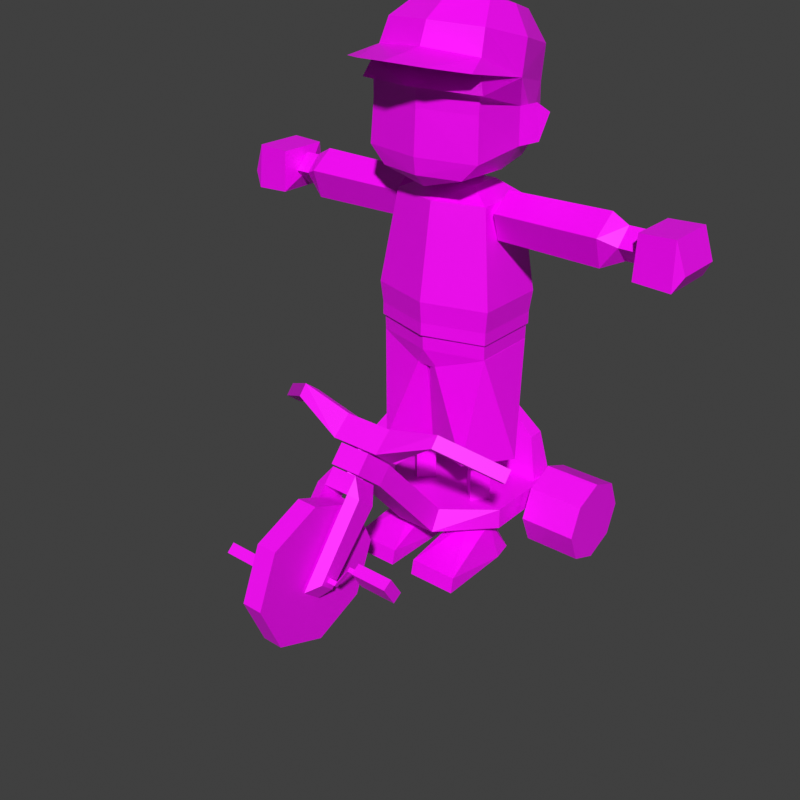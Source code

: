 # Source: kid.blend  (saved by Blender 3.0.42; exported with 4.5.12 LTS)
import bpy
from mathutils import Matrix  # noqa: F401  (used for matrix-valued properties, if any)

bpy.ops.wm.read_factory_settings(use_empty=True)
scene = bpy.context.scene
scene.name = 'Scene'

# ---- collections
col_collection = bpy.data.collections.new('Collection'); scene.collection.children.link(col_collection)
col_tricycle = bpy.data.collections.new('Tricycle'); scene.collection.children.link(col_tricycle)

# ---- images (referenced by path relative to the original .blend; pixels are not part of the script)
import os
ASSET_DIR = os.environ.get("B2B_ASSET_DIR", "")  # directory of the original .blend (textures are referenced by path, not embedded)
HERE = os.path.dirname(os.path.abspath(__file__))  # packed textures are extracted next to this script under _unpacked/

def load_image(name, relpath, width, height, colorspace="sRGB"):
    """Load a texture the original file referenced (path relative to the .blend, or extracted next to this script)."""
    p = next((c for c in (os.path.join(HERE, relpath), os.path.join(ASSET_DIR, relpath)) if relpath and os.path.exists(c)), "")
    if p:
        img = bpy.data.images.load(p, check_existing=True)
        img.name = name
    else:  # same state as the original file: an image datablock whose file is absent (Cycles renders it pink)
        img = bpy.data.images.new(name, width, height)
        img.source = "FILE"
        img.filepath = "//" + (relpath or name)
    img.colorspace_settings.name = colorspace
    return img
img_kid_png = load_image('kid.png', 'kid.png', 1024, 1024, 'sRGB')
img_bigwheel_png = load_image('bigwheel.png', 'bigwheel.png', 1024, 1024, 'sRGB')
img_bigwheel_png_001 = load_image('bigwheel.png.001', 'bigwheel.png', 1024, 1024, 'Non-Color')

# ---- materials (node trees are filled in below, after node groups)
mat_kid = bpy.data.materials.new('kid')
mat_kid.alpha_threshold = 0.0
mat_kid.line_color = (0.0, 0.0, 0.0, 1.0)
mat_bigwheel = bpy.data.materials.new('bigwheel')
mat_bigwheel.surface_render_method = 'BLENDED'
mat_bigwheel.blend_method = 'BLEND'
mat_bigwheel.roughness = 0.5

# ---- material node trees
mat_kid.use_nodes = True; mat_kid.node_tree.nodes.clear()
_N = mat_kid.node_tree.nodes; _L = mat_kid.node_tree.links
n0 = _N.new('ShaderNodeOutputMaterial'); n0.name = 'Material Output'; n0.location = (300, 300)
n1 = _N.new('ShaderNodeBsdfPrincipled'); n1.name = 'Principled BSDF'; n1.location = (10, 300)
n1.distribution = 'GGX'
n1.subsurface_method = 'RANDOM_WALK_SKIN'
n1.inputs[2].default_value = 0.4
n1.inputs[3].default_value = 1.45
n1.inputs[27].default_value = (0.0, 0.0, 0.0, 1.0)
n1.inputs[28].default_value = 1.0
n2 = _N.new('ShaderNodeTexImage'); n2.name = 'Image Texture'; n2.location = (-280, 280)
n2.image = img_kid_png
n2.interpolation = 'Closest'
_L.new(n1.outputs[0], n0.inputs[0])
_L.new(n2.outputs[0], n1.inputs[0])
n0.is_active_output = True
mat_bigwheel.use_nodes = True; mat_bigwheel.node_tree.nodes.clear()
_N = mat_bigwheel.node_tree.nodes; _L = mat_bigwheel.node_tree.links
n0 = _N.new('ShaderNodeBsdfPrincipled'); n0.name = 'Principled BSDF'; n0.location = (10, 300)
n0.distribution = 'GGX'
n0.subsurface_method = 'RANDOM_WALK_SKIN'
n0.inputs[3].default_value = 1.45
n0.inputs[27].default_value = (0.0, 0.0, 0.0, 1.0)
n0.inputs[28].default_value = 1.0
n1 = _N.new('ShaderNodeOutputMaterial'); n1.name = 'Material Output'; n1.location = (300, 300)
n2 = _N.new('ShaderNodeNormalMap'); n2.name = 'Normal Map'; n2.location = (-300, -300)
n2.label = 'Normal/Map'
n2.inputs[0].default_value = 0.0
n3 = _N.new('ShaderNodeTexImage'); n3.name = 'Image Texture'; n3.location = (-300, 600)
n3.image = img_bigwheel_png
n4 = _N.new('ShaderNodeTexImage'); n4.name = 'Image Texture.001'; n4.location = (-300, 0)
n4.image = img_bigwheel_png_001
_L.new(n0.outputs[0], n1.inputs[0])
_L.new(n2.outputs[0], n0.inputs[5])
_L.new(n3.outputs[0], n0.inputs[0])
_L.new(n4.outputs[1], n0.inputs[4])
n1.is_active_output = True

# ---- world
world_world = bpy.data.worlds.new('World'); scene.world = world_world
world_world.use_nodes = True; world_world.node_tree.nodes.clear()
_N = world_world.node_tree.nodes; _L = world_world.node_tree.links
n0 = _N.new('ShaderNodeOutputWorld'); n0.name = 'World Output'; n0.location = (300, 300)
n1 = _N.new('ShaderNodeBackground'); n1.name = 'Background'; n1.location = (10, 300)
n1.inputs[0].default_value = (0.05088, 0.05088, 0.05088, 1.0)
_L.new(n1.outputs[0], n0.inputs[0])
n0.is_active_output = True
world_world.color = (0.05088, 0.05088, 0.05088)
world_world.use_sun_shadow = False
world_world.sun_shadow_jitter_overblur = 0.0

# ---- meshes
me_cube_001 = bpy.data.meshes.new('Cube.001')
me_cube_001.from_pydata([(0.0, -0.1235, -0.1446), (0.0, 0.002161, -0.1446), (0.1384, -0.1235, 0.1092), (0.1191, 0.1249, 0.05105), (0.0, 0.1571, 0.04375), (0.1231, -0.0906, 0.1873), (0.1524, 0.001972, 0.08089), (0.1384, -0.1235, 0.02409), (0.0, -0.1528, 0.02409), (0.1185, 0.1372, 0.1277), (0.09661, 0.09916, -0.1057), (0.1433, -0.129, -0.07521), (0.0, -0.1583, -0.07521), (0.07155, 0.1626, -0.06779), (0.0, 0.1088, -0.1148), (0.1108, 0.002045, -0.1148), (0.0, -0.1526, -0.1148), (0.1041, -0.1297, -0.1148), (0.0, 0.1711, 0.1207), (0.1461, 0.02545, 0.1563), (0.0, -0.121, 0.194), (0.08666, -0.0245, 0.2338), (0.08576, 0.1134, 0.197), (0.0, 0.1406, 0.1905), (0.1001, 0.04486, 0.2156), (0.0, -0.04895, 0.2388), (0.0, 0.05251, 0.2363), (0.1314, -0.1117, 0.1332), (0.0, -0.1407, 0.145), (0.1598, -0.1805, 0.115), (0.1561, -0.1376, 0.0663), (0.1515, 0.002161, 0.02409), (0.0, -0.1829, 0.07348), (0.08709, -0.2322, 0.1254), (0.0, -0.1528, 0.1154), (0.0, -0.2558, 0.1312), (0.1734, 0.04515, -0.05472), (0.1689, 0.0375, 0.02809), (0.1841, 0.06526, 0.005727), (0.1523, 0.002161, -0.05958), (0.1466, 0.05588, -0.01209), (0.1243, 0.1204, -0.04832), (0.0, 0.1571, 0.04375), (0.0, 0.1797, -0.06779), (0.0, 0.1088, -0.1148), (0.1384, -0.1235, 0.1092), (0.1524, 0.001972, 0.08089), (0.1561, -0.1376, 0.0663), (0.1515, 0.002161, 0.02409), (0.0, -0.1829, 0.07348), (0.0, -0.1528, 0.1154)], [], [(28, 27, 5, 20), (31, 6, 7), (12, 11, 8), (7, 2, 34, 8), (39, 31, 7), (31, 40, 6), (13, 4, 3), (1, 14, 10), (1, 10, 15), (1, 15, 0), (0, 17, 16), (15, 10, 39), (17, 15, 11), (16, 17, 11), (6, 3, 9, 19), (6, 19, 5, 27), (3, 4, 18, 9), (19, 9, 22, 24), (5, 19, 24, 21), (9, 18, 23, 22), (20, 5, 21, 25), (21, 24, 26), (25, 21, 26), (22, 23, 26), (24, 22, 26), (34, 2, 29), (29, 27, 33), (6, 27, 29), (2, 6, 29), (30, 2, 32), (31, 6, 30), (34, 33, 35), (33, 28, 35), (14, 13, 10), (6, 2, 30), (31, 37, 40), (36, 40, 38), (36, 39, 40), (37, 38, 40), (10, 41, 40), (39, 36, 37, 31), (39, 10, 40), (36, 38, 37), (40, 41, 3), (41, 10, 13), (41, 13, 3), (2, 34, 32), (15, 17, 0), (11, 39, 7), (6, 2, 7), (4, 13, 43, 42), (13, 14, 44, 43), (40, 3, 6), (33, 34, 29), (27, 28, 33), (11, 7, 8), (12, 16, 11), (15, 39, 11), (47, 49, 45), (48, 47, 46), (46, 47, 45), (45, 49, 50)])
_uv = me_cube_001.uv_layers.new(name='UVMap')
_uv.uv.foreach_set('vector', [0.007812, 0.9141, 0.007812, 0.9141, 0.007812, 0.9141, 0.007812, 0.9141, 0.6121, 0.7976, 0.612, 0.8455, 0.506, 0.7976, 0.8136, 0.7288, 0.9949, 0.7288, 0.8136, 0.8544, 0.9887, 0.8544, 0.9887, 0.9621, 0.8136, 0.97, 0.8136, 0.8544, 0.6121, 0.7269, 0.6121, 0.7976, 0.506, 0.7976, 0.007812, 0.9609, 0.007812, 0.9609, 0.007812, 0.9609, 0.007812, 0.9609, 0.007812, 0.9609, 0.007812, 0.9609, 0.02344, 0.9922, 0.02344, 0.9922, 0.02344, 0.9922, 0.02344, 0.9922, 0.02344, 0.9922, 0.02344, 0.9922, 0.02344, 0.9922, 0.02344, 0.9922, 0.02344, 0.9922, 0.8136, 0.641, 0.9453, 0.6787, 0.8136, 0.6787, 0.007812, 0.9922, 0.007812, 0.9922, 0.007812, 0.9922, 0.007812, 0.9922, 0.007812, 0.9922, 0.007812, 0.9922, 0.8136, 0.6787, 0.9453, 0.6787, 0.9949, 0.7288, 0.007812, 0.9141, 0.007812, 0.9141, 0.007812, 0.9141, 0.007812, 0.9141, 0.007812, 0.9141, 0.007812, 0.9141, 0.007812, 0.9141, 0.007812, 0.9141, 0.007812, 0.9141, 0.007812, 0.9141, 0.007812, 0.9141, 0.007812, 0.9141, 0.007812, 0.9141, 0.007812, 0.9141, 0.007812, 0.9141, 0.007812, 0.9141, 0.007812, 0.9141, 0.007812, 0.9141, 0.007812, 0.9141, 0.007812, 0.9141, 0.007812, 0.9141, 0.007812, 0.9141, 0.007812, 0.9141, 0.007812, 0.9141, 0.007812, 0.9141, 0.007812, 0.9141, 0.007812, 0.9141, 0.007812, 0.9141, 0.003168, 0.9181, 0.003168, 0.9102, 0.0188, 0.9147, 0.003168, 0.9181, 0.003168, 0.9102, 0.0188, 0.9147, 0.003168, 0.9181, 0.003168, 0.9102, 0.0188, 0.9147, 0.003168, 0.9181, 0.003168, 0.9102, 0.0188, 0.9147, 0.02344, 0.9766, 0.02344, 0.9766, 0.02344, 0.9766, 0.007812, 0.9766, 0.007812, 0.9766, 0.007812, 0.9766, 0.007812, 0.9766, 0.007812, 0.9766, 0.007812, 0.9766, 0.02344, 0.9766, 0.02344, 0.9766, 0.02344, 0.9766, 0.007812, 0.9609, 0.007812, 0.9609, 0.007812, 0.9609, 0.007812, 0.9609, 0.007812, 0.9609, 0.007812, 0.9609, 0.02344, 0.9766, 0.02344, 0.9766, 0.02344, 0.9766, 0.007812, 0.9766, 0.007812, 0.9766, 0.007812, 0.9766, 0.007812, 0.9609, 0.007812, 0.9609, 0.007812, 0.9609, 0.007812, 0.9609, 0.007812, 0.9609, 0.007812, 0.9609, 0.007812, 0.9922, 0.007812, 0.9922, 0.007812, 0.9922, 0.02344, 0.9922, 0.02344, 0.9922, 0.02344, 0.9922, 0.02344, 0.9922, 0.02344, 0.9922, 0.02344, 0.9922, 0.007812, 0.9922, 0.007812, 0.9922, 0.007812, 0.9922, 0.007812, 0.9609, 0.007812, 0.9609, 0.007812, 0.9609, 0.5116, 0.8789, 0.5764, 0.8852, 0.5649, 0.9973, 0.5116, 0.9921, 0.007812, 0.9922, 0.007812, 0.9922, 0.007812, 0.9922, 0.5764, 0.8852, 0.6076, 0.9669, 0.5649, 0.9973, 0.007812, 0.9609, 0.007812, 0.9609, 0.007812, 0.9609, 0.007812, 0.9609, 0.007812, 0.9609, 0.007812, 0.9609, 0.007812, 0.9609, 0.007812, 0.9609, 0.007812, 0.9609, 0.007812, 0.9609, 0.007812, 0.9609, 0.007812, 0.9609, 0.007812, 0.9922, 0.007812, 0.9922, 0.007812, 0.9922, 0.007812, 0.9922, 0.007812, 0.9922, 0.007812, 0.9922, 0.612, 0.8455, 0.506, 0.8694, 0.506, 0.7976, 0.007812, 0.9609, 0.007812, 0.9609, 0.007812, 0.9609, 0.007812, 0.9609, 0.007812, 0.9609, 0.007812, 0.9609, 0.007812, 0.9609, 0.007812, 0.9609, 0.007812, 0.9609, 0.007812, 0.9609, 0.007812, 0.9609, 0.02344, 0.9766, 0.02344, 0.9766, 0.02344, 0.9766, 0.007812, 0.9766, 0.007812, 0.9766, 0.007812, 0.9766, 0.9949, 0.7288, 0.9887, 0.8544, 0.8136, 0.8544, 0.8136, 0.7288, 0.8136, 0.6787, 0.9949, 0.7288, 0.007812, 0.9922, 0.007812, 0.9922, 0.007812, 0.9922, 0.007812, 0.9609, 0.007812, 0.9609, 0.007812, 0.9609, 0.007812, 0.9609, 0.007812, 0.9609, 0.007812, 0.9609, 0.007812, 0.9609, 0.007812, 0.9609, 0.007812, 0.9609, 0.007812, 0.9609, 0.007812, 0.9609, 0.007812, 0.9609])
me_cube_001.materials.append(mat_kid)
me_cube_001.use_remesh_fix_poles = True
me_cube_001.use_remesh_preserve_attributes = False
me_cube_001.update()
me_cylinder = bpy.data.meshes.new('Cylinder')
me_cylinder.from_pydata([(4.287e-10, 0.1272, -0.09254), (-1.97e-10, 0.11, 0.2136), (0.1475, 0.08412, -0.09254), (0.1204, 0.07485, 0.2136), (0.1475, -0.08618, -0.09254), (0.1204, -0.06412, 0.2136), (-1.446e-08, -0.1292, -0.09254), (-1.235e-08, -0.09926, 0.2136), (-0.1475, -0.08618, -0.09254), (-0.1204, -0.06412, 0.2136), (-0.1475, 0.08412, -0.09254), (-0.1204, 0.07485, 0.2136), (3.918e-10, 0.1331, -0.01088), (0.1532, 0.08836, -0.01088), (0.1532, -0.08852, -0.01088), (-1.507e-08, -0.1332, -0.01088), (-0.1532, -0.08852, -0.01088), (-0.1532, 0.08836, -0.01088), (0.05717, 0.05944, 0.2404), (0.05717, -0.02192, 0.2404), (-0.05717, -0.02192, 0.2404), (-0.05717, 0.05944, 0.2404), (0.1474, 0.08443, -0.06224), (0.1474, -0.08577, -0.06224), (-1.447e-08, -0.1288, -0.06224), (-0.1474, -0.08577, -0.06224), (-0.1474, 0.08443, -0.06224), (4.093e-10, 0.1275, -0.06224)], [], [(12, 1, 3, 13), (13, 3, 5, 14), (14, 5, 7, 15), (15, 7, 9, 16), (25, 16, 17, 26), (16, 9, 11, 17), (17, 11, 1, 12), (26, 17, 12, 27), (24, 15, 16, 25), (23, 14, 15, 24), (22, 13, 14, 23), (27, 12, 13, 22), (5, 3, 18, 19), (11, 9, 20, 21), (7, 5, 19), (3, 1, 18), (20, 7, 19), (1, 11, 21), (9, 7, 20), (18, 1, 21), (19, 18, 21, 20), (0, 2, 4, 6), (10, 0, 6, 8), (0, 27, 22, 2), (2, 22, 23, 4), (4, 23, 24, 6), (6, 24, 25, 8), (10, 26, 27, 0), (8, 25, 26, 10)])
_uv = me_cylinder.uv_layers.new(name='UVMap')
_uv.uv.foreach_set('vector', [0.1358, 0.5108, 0.1358, 0.7617, 0.1358, 0.7617, 0.1358, 0.5108, 0.1358, 0.5105, 0.1358, 0.7636, 0.1358, 0.7636, 0.1358, 0.5105, 0.4898, 0.5021, 0.4527, 0.7559, 0.3166, 0.7559, 0.3166, 0.5021, 0.3166, 0.5021, 0.3166, 0.7559, 0.1806, 0.7559, 0.1435, 0.5021, 0.1358, 0.4526, 0.1358, 0.5105, 0.1358, 0.5105, 0.1358, 0.4526, 0.1358, 0.5105, 0.1358, 0.7636, 0.1358, 0.7636, 0.1358, 0.5105, 0.1358, 0.5108, 0.1358, 0.7617, 0.1358, 0.7617, 0.1358, 0.5108, 0.1358, 0.4533, 0.1358, 0.5108, 0.1358, 0.5108, 0.1358, 0.4533, 0.3168, 0.4441, 0.3166, 0.5021, 0.1435, 0.5021, 0.1502, 0.4441, 0.4834, 0.4441, 0.4898, 0.5021, 0.3166, 0.5021, 0.3168, 0.4441, 0.1358, 0.4526, 0.1358, 0.5105, 0.1358, 0.5105, 0.1358, 0.4526, 0.1358, 0.4533, 0.1358, 0.5108, 0.1358, 0.5108, 0.1358, 0.4533, 0.4525, 0.7953, 0.4525, 0.9523, 0.3811, 0.9349, 0.3811, 0.843, 0.1805, 0.9523, 0.1805, 0.7953, 0.2519, 0.843, 0.2519, 0.9349, 0.3165, 0.7556, 0.4525, 0.7953, 0.3811, 0.843, 0.4525, 0.9523, 0.3165, 0.992, 0.3811, 0.9349, 0.2519, 0.843, 0.3165, 0.7556, 0.3811, 0.843, 0.3165, 0.992, 0.1805, 0.9523, 0.2519, 0.9349, 0.1805, 0.7953, 0.3165, 0.7556, 0.2519, 0.843, 0.3811, 0.9349, 0.3165, 0.992, 0.2519, 0.9349, 0.3811, 0.843, 0.3811, 0.9349, 0.2519, 0.9349, 0.2519, 0.843, 0.02344, 0.8984, 0.02344, 0.8984, 0.02344, 0.8984, 0.02344, 0.8984, 0.02344, 0.8984, 0.02344, 0.8984, 0.02344, 0.8984, 0.02344, 0.8984, 0.305, 0.4099, 0.305, 0.4441, 0.1382, 0.4441, 0.1383, 0.4099, 0.305, 0.4099, 0.305, 0.4441, 0.1384, 0.4441, 0.1383, 0.4099, 0.4837, 0.4099, 0.4834, 0.4441, 0.3168, 0.4441, 0.317, 0.4099, 0.317, 0.4099, 0.3168, 0.4441, 0.1502, 0.4441, 0.1503, 0.4099, 0.138, 0.4099, 0.1383, 0.4441, 0.305, 0.4441, 0.3049, 0.4099, 0.305, 0.4099, 0.3046, 0.4441, 0.138, 0.4441, 0.1383, 0.4099])
me_cylinder.materials.append(mat_kid)
me_cylinder.use_remesh_fix_poles = True
me_cylinder.use_remesh_preserve_attributes = False
me_cylinder.update()
me_cylinder_001 = bpy.data.meshes.new('Cylinder.001')
me_cylinder_001.from_pydata([(-9.828e-10, 0.1213, -0.2784), (0.1435, 0.08158, -0.2784), (0.1435, -0.08257, -0.2784), (-1.547e-08, -0.1223, -0.2784), (-0.1435, -0.08257, -0.2784), (-0.1435, 0.08158, -0.2784), (-9.828e-10, 0.1194, -0.3147), (0.1435, 0.0803, -0.3147), (0.1435, -0.0813, -0.3147), (-1.547e-08, -0.1204, -0.3147), (-0.1435, -0.0813, -0.3147), (-0.1435, 0.0803, -0.3147), (0.02996, 0.1005, -0.3607), (0.02996, -0.1041, -0.3607), (-0.02996, -0.1041, -0.3607), (-0.02996, 0.1005, -0.3607)], [], [(0, 6, 11, 5), (4, 10, 9, 3), (2, 8, 7, 1), (5, 11, 10, 4), (3, 9, 8, 2), (1, 7, 6, 0), (6, 15, 11), (7, 12, 6), (8, 13, 12, 7), (11, 15, 14, 10), (9, 13, 8), (12, 15, 6), (10, 14, 9), (14, 13, 9), (12, 13, 14, 15)])
_uv = me_cylinder_001.uv_layers.new(name='UVMap')
_uv.uv.foreach_set('vector', [0.007812, 0.9453, 0.007812, 0.9453, 0.007812, 0.9453, 0.007812, 0.9453, 0.1529, 0.3912, 0.1529, 0.3501, 0.3151, 0.3501, 0.3151, 0.3912, 0.2216, 0.2979, 0.223, 0.2919, 0.3998, 0.2919, 0.4012, 0.2979, 0.4012, 0.2979, 0.3998, 0.2919, 0.223, 0.2919, 0.2216, 0.2979, 0.3151, 0.3912, 0.3151, 0.3501, 0.4773, 0.3501, 0.4773, 0.3912, 0.007812, 0.9453, 0.007812, 0.9453, 0.007812, 0.9453, 0.007812, 0.9453, 0.007812, 0.9453, 0.007812, 0.9453, 0.007812, 0.9453, 0.007812, 0.9453, 0.007812, 0.9453, 0.007812, 0.9453, 0.007812, 0.9453, 0.007812, 0.9453, 0.007812, 0.9453, 0.007812, 0.9453, 0.007812, 0.9453, 0.007812, 0.9453, 0.007812, 0.9453, 0.007812, 0.9453, 0.3151, 0.3501, 0.349, 0.2981, 0.4773, 0.3501, 0.007812, 0.9453, 0.007812, 0.9453, 0.007812, 0.9453, 0.1529, 0.3501, 0.2812, 0.2981, 0.3151, 0.3501, 0.2812, 0.2981, 0.349, 0.2981, 0.3151, 0.3501, 0.02344, 0.9453, 0.02344, 0.9453, 0.02344, 0.9453, 0.02344, 0.9453])
me_cylinder_001.materials.append(mat_kid)
me_cylinder_001.use_remesh_fix_poles = True
me_cylinder_001.use_remesh_preserve_attributes = False
me_cylinder_001.update()
me_cylinder_002 = bpy.data.meshes.new('Cylinder.002')
me_cylinder_002.from_pydata([(0.1138, 0.112, -0.2176), (0.144, 0.08782, 0.05137), (0.1894, 0.002344, -0.2176), (0.1138, -0.1073, -0.2176), (0.144, -0.07257, 0.05137), (-0.00839, -0.06542, -0.2176), (0.007403, -0.09632, 0.05137), (-0.00839, 0.07011, -0.2176), (0.007403, 0.09632, 0.05137), (0.08005, 0.002344, -0.1908), (0.0757, 0.003812, 0.08535)], [], [(2, 4, 3), (0, 1, 2), (5, 3, 6), (2, 1, 4), (5, 6, 8, 7), (8, 1, 0), (5, 7, 9), (8, 6, 10), (3, 4, 6), (7, 8, 0), (2, 3, 9), (7, 0, 9), (0, 2, 9), (3, 5, 9), (1, 8, 10), (4, 1, 10), (6, 4, 10)])
_uv = me_cylinder_002.uv_layers.new(name='UVMap')
_uv.uv.foreach_set('vector', [0.3055, 0.2612, 0.2236, 0.2919, 0.1856, 0.2612, 0.4255, 0.2612, 0.399, 0.2919, 0.3055, 0.2612, 0.007812, 0.9453, 0.007812, 0.9453, 0.007812, 0.9453, 0.3055, 0.2612, 0.399, 0.2919, 0.2236, 0.2919, 0.02344, 0.9453, 0.02344, 0.9453, 0.02344, 0.9453, 0.02344, 0.9453, 0.007812, 0.9453, 0.007812, 0.9453, 0.007812, 0.9453, 0.03906, 0.9453, 0.03906, 0.9453, 0.03906, 0.9453, 0.02344, 0.9453, 0.02344, 0.9453, 0.02344, 0.9453, 0.007812, 0.9453, 0.007812, 0.9453, 0.007812, 0.9453, 0.02344, 0.9453, 0.02344, 0.9453, 0.02344, 0.9453, 0.03906, 0.9453, 0.03906, 0.9453, 0.03906, 0.9453, 0.03906, 0.9453, 0.03906, 0.9453, 0.03906, 0.9453, 0.03906, 0.9453, 0.03906, 0.9453, 0.03906, 0.9453, 0.03906, 0.9453, 0.03906, 0.9453, 0.03906, 0.9453, 0.007812, 0.9453, 0.007812, 0.9453, 0.007812, 0.9453, 0.007812, 0.9453, 0.007812, 0.9453, 0.007812, 0.9453, 0.007812, 0.9453, 0.007812, 0.9453, 0.007812, 0.9453])
me_cylinder_002.materials.append(mat_kid)
me_cylinder_002.use_remesh_fix_poles = True
me_cylinder_002.use_remesh_preserve_attributes = False
me_cylinder_002.update()
me_cube_002 = bpy.data.meshes.new('Cube.002')
me_cube_002.from_pydata([(0.08368, -0.03445, -0.184), (0.08368, -0.03445, 0.06516), (0.04924, 0.0, -0.184), (0.04924, 0.0, 0.06516), (0.1181, 0.0, -0.184), (0.1181, 0.0, 0.06516), (0.08368, 0.03445, -0.184), (0.08368, 0.03445, 0.06516), (0.08368, -0.03445, -0.02844), (0.04924, 0.0, -0.01548), (0.08368, 0.03445, -0.02844), (0.1181, 0.0, -0.01548), (0.08368, -0.03445, -0.002518), (0.08368, 0.03445, -0.002518)], [], [(12, 1, 3, 9), (9, 3, 7, 13), (13, 7, 5, 11), (11, 5, 1, 12), (4, 11, 8, 0), (6, 10, 11, 4), (2, 9, 10, 6), (0, 8, 9, 2), (11, 12, 8), (10, 13, 11), (9, 13, 10), (8, 12, 9)])
_uv = me_cube_002.uv_layers.new(name='UVMap')
_uv.uv.foreach_set('vector', [0.003534, 0.8295, 0.003534, 0.8569, 0.05849, 0.8569, 0.05849, 0.8157, 0.1214, 0.8157, 0.1214, 0.8569, 0.06642, 0.8569, 0.06642, 0.8295, 0.003556, 0.8295, 0.003556, 0.8569, 0.05851, 0.8569, 0.05851, 0.8157, 0.05868, 0.8157, 0.05868, 0.8569, 0.003723, 0.8569, 0.003723, 0.8295, 0.05868, 0.6375, 0.05868, 0.8157, 0.003723, 0.802, 0.003723, 0.6375, 0.003556, 0.6375, 0.003556, 0.802, 0.05851, 0.8157, 0.05851, 0.6375, 0.1214, 0.6375, 0.1214, 0.8157, 0.06642, 0.802, 0.06642, 0.6375, 0.003534, 0.6375, 0.003534, 0.802, 0.05849, 0.8157, 0.05849, 0.6375, 0.05868, 0.8157, 0.003723, 0.8295, 0.003723, 0.802, 0.003556, 0.802, 0.003556, 0.8295, 0.05851, 0.8157, 0.1214, 0.8157, 0.06642, 0.8295, 0.06642, 0.802, 0.003534, 0.802, 0.003534, 0.8295, 0.05849, 0.8157])
me_cube_002.materials.append(mat_kid)
me_cube_002.use_remesh_fix_poles = True
me_cube_002.use_remesh_preserve_attributes = False
me_cube_002.update()
me_cylinder_003 = bpy.data.meshes.new('Cylinder.003')
me_cylinder_003.from_pydata([(2.276e-09, -0.04496, -0.03853), (2.276e-09, -0.04496, 0.03853), (-0.03337, 0.01927, -0.03853), (-0.03337, 0.01927, 0.03853), (0.03337, 0.01927, -0.03853), (0.03337, 0.01927, 0.03853)], [], [(0, 1, 3, 2), (2, 3, 5, 4), (4, 5, 1, 0)])
_uv = me_cylinder_003.uv_layers.new(name='UVMap')
_uv.uv.foreach_set('vector', [0.02344, 0.9922, 0.02344, 0.9922, 0.02344, 0.9922, 0.02344, 0.9922, 0.02344, 0.9922, 0.02344, 0.9922, 0.02344, 0.9922, 0.02344, 0.9922, 0.02344, 0.9922, 0.02344, 0.9922, 0.02344, 0.9922, 0.02344, 0.9922])
me_cylinder_003.materials.append(mat_kid)
me_cylinder_003.use_remesh_fix_poles = True
me_cylinder_003.use_remesh_preserve_attributes = False
me_cylinder_003.update()
me_cube_003 = bpy.data.meshes.new('Cube.003')
me_cube_003.from_pydata([(0.08404, -0.03871, -0.06974), (0.02724, 0.0, -0.1603), (0.04533, -1.374e-09, -0.06974), (0.1514, 0.0, -0.1603), (0.1227, -1.374e-09, -0.06974), (0.08404, 0.03871, -0.06974), (0.02995, -0.1952, -0.1603), (0.03591, 0.05364, -0.1603), (0.1406, 0.05364, -0.1603), (0.1525, -0.1952, -0.1603), (0.02995, -0.1867, -0.1228), (0.1512, -0.1867, -0.1228)], [], [(8, 3, 1, 7), (5, 2, 0, 4), (5, 8, 7), (10, 1, 6), (9, 3, 11), (4, 3, 8), (2, 5, 7), (9, 11, 10, 6), (5, 4, 8), (1, 2, 7), (11, 0, 10), (4, 0, 11), (2, 1, 10), (0, 2, 10), (3, 4, 11), (3, 9, 6, 1)])
_uv = me_cube_003.uv_layers.new(name='UVMap')
_uv.uv.foreach_set('vector', [0.08018, 0.004479, 0.08712, 0.0432, 0.00691, 0.0432, 0.01251, 0.004479, 0.02344, 0.9297, 0.02344, 0.9297, 0.02344, 0.9297, 0.02344, 0.9297, 0.1561, 0.1505, 0.1708, 0.07554, 0.1436, 0.07554, 0.1362, 0.107, 0.2937, 0.07535, 0.1291, 0.07535, 0.1287, 0.1689, 0.2937, 0.1689, 0.1359, 0.2006, 0.2937, 0.2455, 0.2937, 0.1689, 0.3481, 0.1689, 0.2937, 0.1518, 0.3363, 0.1518, 0.348, 0.07535, 0.162, 0.169, 0.1608, 0.2003, 0.1338, 0.2003, 0.1338, 0.169, 0.3364, 0.2455, 0.2937, 0.2455, 0.3481, 0.1689, 0.2937, 0.07535, 0.2937, 0.1518, 0.348, 0.07535, 0.1167, 0.175, 0.05658, 0.2929, 0.008182, 0.175, 0.0897, 0.326, 0.05658, 0.2929, 0.1167, 0.175, 0.2937, 0.1518, 0.2937, 0.07535, 0.1362, 0.107, 0.05658, 0.2929, 0.02346, 0.326, 0.008182, 0.175, 0.2937, 0.1689, 0.2937, 0.2455, 0.1359, 0.2006, 0.08712, 0.0432, 0.08785, 0.1606, 0.008658, 0.1606, 0.00691, 0.0432])
me_cube_003.materials.append(mat_kid)
me_cube_003.use_remesh_fix_poles = True
me_cube_003.use_remesh_preserve_attributes = False
me_cube_003.update()
me_cylinder_004 = bpy.data.meshes.new('Cylinder.004')
me_cylinder_004.from_pydata([(0.1344, -9.867e-09, 0.05745), (0.3871, -4.598e-09, 0.06182), (0.1344, -0.05464, 0.01775), (0.3871, -0.05879, 0.0191), (0.1344, -0.03377, -0.04648), (0.3871, -0.03634, -0.05001), (0.1344, 0.03377, -0.04648), (0.3871, 0.03634, -0.05001), (0.1344, 0.05464, 0.01775), (0.3871, 0.05879, 0.0191), (0.4624, 8.791e-05, 0.04044), (0.4257, 8.791e-05, 0.04044), (0.4257, -0.03796, 0.002386), (0.4257, -8.784e-05, -0.03549), (0.4257, 0.03796, 0.002561), (0.4624, -0.03796, 0.002386), (0.4624, -8.784e-05, -0.03549), (0.4624, 0.03796, 0.002561), (0.1048, -1.2e-08, 0.01165), (0.2777, -6.879e-09, 0.05993), (0.2568, -0.05665, 0.01841), (0.2777, -0.03522, -0.04848), (0.2568, 0.03501, -0.04819), (0.2568, 0.05665, 0.01841), (0.2985, -0.05734, 0.01863), (0.2985, 0.03544, -0.04877), (0.2985, 0.05734, 0.01863)], [], [(19, 24, 3, 1), (24, 21, 5, 3), (21, 25, 7, 5), (1, 11, 9), (25, 26, 9, 7), (26, 19, 1, 9), (4, 2, 18), (13, 14, 17, 16), (13, 7, 14), (5, 7, 13), (1, 3, 11), (3, 5, 12), (3, 12, 11), (5, 13, 12), (7, 9, 14), (11, 14, 9), (10, 15, 16, 17), (11, 12, 15, 10), (14, 11, 10, 17), (12, 13, 16, 15), (0, 8, 18), (2, 0, 18), (6, 4, 18), (8, 6, 18), (8, 0, 19, 23), (6, 8, 23, 22), (4, 6, 22, 21), (2, 4, 21, 20), (0, 2, 20, 19), (23, 19, 26), (22, 23, 26, 25), (21, 22, 25), (20, 21, 24), (19, 20, 24)])
_uv = me_cylinder_004.uv_layers.new(name='UVMap')
_uv.uv.foreach_set('vector', [0.04464, 0.4904, 0.03414, 0.4757, 0.03426, 0.4131, 0.04512, 0.4131, 0.03414, 0.4757, 0.01708, 0.4904, 0.01669, 0.4131, 0.03426, 0.4131, 0.01708, 0.4904, 0.01701, 0.4757, 0.01669, 0.4131, 0.01669, 0.4131, 0.04512, 0.4131, 0.03968, 0.3858, 0.03426, 0.4131, 0.08714, 0.4757, 0.1043, 0.4757, 0.1044, 0.4131, 0.08682, 0.4131, 0.03414, 0.4757, 0.04464, 0.4904, 0.04512, 0.4131, 0.03426, 0.4131, 0.01759, 0.5917, 0.03392, 0.5917, 0.03237, 0.6126, 0.1184, 0.3719, 0.06938, 0.3719, 0.06938, 0.3397, 0.1184, 0.3397, 0.09052, 0.3858, 0.08682, 0.4131, 0.1002, 0.3858, 0.01669, 0.4131, 0.01669, 0.4131, 0.02038, 0.3858, 0.04512, 0.4131, 0.03426, 0.4131, 0.03968, 0.3858, 0.03426, 0.4131, 0.01669, 0.4131, 0.03001, 0.3858, 0.03426, 0.4131, 0.03001, 0.3858, 0.03968, 0.3858, 0.01669, 0.4131, 0.02038, 0.3858, 0.03001, 0.3858, 0.08682, 0.4131, 0.1044, 0.4131, 0.1002, 0.3858, 0.1098, 0.3858, 0.1002, 0.3858, 0.1044, 0.4131, 0.03906, 0.8984, 0.03906, 0.8984, 0.03906, 0.8984, 0.03906, 0.8984, 0.05567, 0.3719, 0.006632, 0.3719, 0.006632, 0.3397, 0.05567, 0.3397, 0.06938, 0.3719, 0.1184, 0.3719, 0.1184, 0.3395, 0.06938, 0.3395, 0.05567, 0.3719, 0.006632, 0.3719, 0.006632, 0.3395, 0.05567, 0.3395, 0.04401, 0.5917, 0.03392, 0.5917, 0.03237, 0.6126, 0.03392, 0.5917, 0.04401, 0.5917, 0.03237, 0.6126, 0.01759, 0.5917, 0.01759, 0.5917, 0.03237, 0.6126, 0.03392, 0.5917, 0.01759, 0.5917, 0.03237, 0.6126, 0.03392, 0.5917, 0.04401, 0.5917, 0.04464, 0.4904, 0.03408, 0.5052, 0.08772, 0.5917, 0.104, 0.5917, 0.1042, 0.5052, 0.08729, 0.5052, 0.01759, 0.5917, 0.01759, 0.5917, 0.01715, 0.5052, 0.01708, 0.4904, 0.03392, 0.5917, 0.01759, 0.5917, 0.01708, 0.4904, 0.03408, 0.5052, 0.04401, 0.5917, 0.03392, 0.5917, 0.03408, 0.5052, 0.04464, 0.4904, 0.03408, 0.5052, 0.04464, 0.4904, 0.03414, 0.4757, 0.08729, 0.5052, 0.1042, 0.5052, 0.1043, 0.4757, 0.08714, 0.4757, 0.01708, 0.4904, 0.01715, 0.5052, 0.01701, 0.4757, 0.03408, 0.5052, 0.01708, 0.4904, 0.03414, 0.4757, 0.04464, 0.4904, 0.03408, 0.5052, 0.03414, 0.4757])
me_cylinder_004.materials.append(mat_kid)
me_cylinder_004.use_remesh_fix_poles = True
me_cylinder_004.use_remesh_preserve_attributes = False
me_cylinder_004.update()
me_cube_004 = bpy.data.meshes.new('Cube.004')
me_cube_004.from_pydata([(0.4781, -0.06736, -0.05265), (0.4781, -0.06033, 0.04587), (0.4781, 0.06736, -0.05265), (0.4781, 0.06033, 0.04587), (0.5639, -0.06736, -0.0568), (0.5596, -0.06033, 0.04951), (0.5639, 0.06736, -0.0568), (0.5596, 0.06033, 0.04951), (0.5843, 0.05781, -0.02021), (0.4555, -8.204e-10, -0.002388), (0.5843, -0.05781, -0.02021)], [], [(1, 3, 9), (2, 3, 7, 6), (7, 5, 10, 8), (4, 5, 1, 0), (2, 6, 4, 0), (7, 3, 1, 5), (6, 7, 8), (5, 4, 10), (4, 6, 8, 10), (2, 0, 9), (3, 2, 9), (0, 1, 9)])
_uv = me_cube_004.uv_layers.new(name='UVMap')
_uv.uv.foreach_set('vector', [0.007812, 0.9922, 0.007812, 0.9922, 0.007812, 0.9922, 0.6653, 0.01233, 0.7847, 0.01233, 0.7891, 0.1111, 0.6603, 0.1162, 0.6516, 0.2451, 0.5054, 0.2451, 0.5084, 0.1607, 0.6485, 0.1607, 0.4962, 0.1162, 0.3674, 0.1111, 0.3718, 0.01233, 0.4911, 0.01233, 0.6597, 0.01233, 0.6597, 0.1162, 0.4964, 0.1162, 0.4964, 0.01233, 0.007812, 0.9922, 0.007812, 0.9922, 0.007812, 0.9922, 0.007812, 0.9922, 0.6601, 0.1163, 0.6516, 0.2451, 0.6485, 0.1607, 0.5054, 0.2451, 0.4968, 0.1163, 0.5084, 0.1607, 0.4968, 0.1163, 0.6601, 0.1163, 0.6485, 0.1607, 0.5084, 0.1607, 0.007812, 0.9922, 0.007812, 0.9922, 0.007812, 0.9922, 0.007812, 0.9922, 0.007812, 0.9922, 0.007812, 0.9922, 0.007812, 0.9922, 0.007812, 0.9922, 0.007812, 0.9922])
me_cube_004.materials.append(mat_kid)
me_cube_004.use_remesh_fix_poles = True
me_cube_004.use_remesh_preserve_attributes = False
me_cube_004.update()
me_cube_008 = bpy.data.meshes.new('Cube.008')
me_cube_008.from_pydata([(0.2034, -2.98e-08, 0.007601), (0.2034, 0.007601, 4.121e-08), (0.2034, -0.007601, 4.074e-08), (0.2034, -2.98e-08, -0.007601), (-0.2034, -2.98e-08, 0.007601), (-0.2034, 0.007601, 4.121e-08), (-0.2034, -0.007601, 4.074e-08), (-0.2034, -2.98e-08, -0.007601)], [], [(2, 6, 7, 3), (4, 0, 1, 5), (2, 0, 4, 6), (7, 5, 1, 3)])
me_cube_008.polygons.foreach_set('use_smooth', [True] * 4)
_k = set([(0, 4), (1, 5), (2, 6), (3, 7)])
me_cube_008.attributes.new('sharp_edge', 'BOOLEAN', 'EDGE').data.foreach_set('value', [ (min(e.vertices), max(e.vertices)) in _k for e in me_cube_008.edges])
_uv = me_cube_008.uv_layers.new(name='UVMap')
_uv.uv.foreach_set('vector', [0.007812, 0.9297, 0.007812, 0.9297, 0.007812, 0.9297, 0.007812, 0.9297, 0.02344, 0.9297, 0.02344, 0.9297, 0.02344, 0.9297, 0.02344, 0.9297, 0.007812, 0.9297, 0.007812, 0.9297, 0.007812, 0.9297, 0.007812, 0.9297, 0.02344, 0.9297, 0.02344, 0.9297, 0.02344, 0.9297, 0.02344, 0.9297])
me_cube_008.materials.append(mat_bigwheel)
me_cube_008.use_remesh_fix_poles = True
me_cube_008.use_remesh_preserve_attributes = False
me_cube_008.update()
me_cube_008.normals_split_custom_set([tuple(v) for v in zip(*[iter([0.0, -0.7071, -0.7071, 0.0, -0.7071, -0.7071, 0.0, -0.7071, -0.7071, 0.0, -0.7071, -0.7071, 0.0, 0.7071, 0.7071, 0.0, 0.7071, 0.7071, 0.0, 0.7071, 0.7071, 0.0, 0.7071, 0.7071, 0.0, -0.7071, 0.7071, 0.0, -0.7071, 0.7071, 0.0, -0.7071, 0.7071, 0.0, -0.7071, 0.7071, 0.0, 0.7071, -0.7071, 0.0, 0.7071, -0.7071, 0.0, 0.7071, -0.7071, 0.0, 0.7071, -0.7071])] * 3)])
me_cube_009 = bpy.data.meshes.new('Cube.009')
me_cube_009.from_pydata([(0.08078, -2.98e-08, 0.007601), (0.08078, 0.007601, 4.121e-08), (0.08078, -0.007601, 4.074e-08), (0.08078, -2.98e-08, -0.007601), (-0.08078, -2.98e-08, -0.007601), (0.1196, -0.05617, 0.007601), (0.1196, -0.04857, 3.367e-08), (0.1196, -0.06377, 3.32e-08), (0.1196, -0.05617, -0.007601), (0.1553, -0.05617, 0.007601), (0.1553, -0.04857, 3.367e-08), (0.1553, -0.06377, 3.32e-08), (0.1553, -0.05617, -0.007601), (-0.08078, -0.007601, -4.188e-08), (-0.08078, 0.007601, -4.008e-08), (-0.08078, 2.914e-08, 0.007601), (-0.1196, 0.05617, -0.007601), (-0.1196, 0.04857, -2.942e-08), (-0.1196, 0.06377, -2.762e-08), (-0.1196, 0.05617, 0.007601), (-0.1553, 0.05617, -0.007601), (-0.1553, 0.04857, -2.942e-08), (-0.1553, 0.06377, -2.762e-08), (-0.1553, 0.05617, 0.007601)], [], [(2, 13, 4, 3), (15, 0, 1, 14), (2, 0, 15, 13), (4, 14, 1, 3), (3, 1, 6, 8), (0, 2, 7, 5), (2, 3, 8, 7), (1, 0, 5, 6), (7, 8, 12, 11), (6, 5, 9, 10), (8, 6, 10, 12), (5, 7, 11, 9), (15, 19, 17, 13), (4, 16, 18, 14), (14, 18, 19, 15), (13, 17, 16, 4), (18, 22, 23, 19), (17, 21, 20, 16), (19, 23, 21, 17), (16, 20, 22, 18)])
me_cube_009.polygons.foreach_set('use_smooth', [True] * 20)
_k = set([(0, 1), (0, 2), (0, 5), (0, 15), (1, 3), (1, 6), (1, 14), (2, 3), (2, 7), (2, 13), (3, 4), (3, 8), (4, 13), (4, 14), (4, 16), (5, 6), (5, 7), (5, 9), (6, 8), (6, 10), (7, 8), (7, 11), (8, 12), (13, 15), (13, 17), (14, 15), (14, 18), (15, 19), (16, 17), (16, 18), (16, 20), (17, 19), (17, 21), (18, 19), (18, 22), (19, 23)])
me_cube_009.attributes.new('sharp_edge', 'BOOLEAN', 'EDGE').data.foreach_set('value', [ (min(e.vertices), max(e.vertices)) in _k for e in me_cube_009.edges])
_uv = me_cube_009.uv_layers.new(name='UVMap')
_uv.uv.foreach_set('vector', [0.007812, 0.9297, 0.007812, 0.9297, 0.007812, 0.9297, 0.007812, 0.9297, 0.007812, 0.9297, 0.007812, 0.9297, 0.007812, 0.9297, 0.007812, 0.9297, 0.007812, 0.9297, 0.007812, 0.9297, 0.007812, 0.9297, 0.007812, 0.9297, 0.007812, 0.9297, 0.007812, 0.9297, 0.007812, 0.9297, 0.007812, 0.9297, 0.007812, 0.9297, 0.007812, 0.9297, 0.007812, 0.9297, 0.007812, 0.9297, 0.007812, 0.9297, 0.007812, 0.9297, 0.007812, 0.9297, 0.007812, 0.9297, 0.007812, 0.9297, 0.007812, 0.9297, 0.007812, 0.9297, 0.007812, 0.9297, 0.007812, 0.9297, 0.007812, 0.9297, 0.007812, 0.9297, 0.007812, 0.9297, 0.007812, 0.9297, 0.007812, 0.9297, 0.007812, 0.9297, 0.007812, 0.9297, 0.007812, 0.9297, 0.007812, 0.9297, 0.007812, 0.9297, 0.007812, 0.9297, 0.007812, 0.9297, 0.007812, 0.9297, 0.007812, 0.9297, 0.007812, 0.9297, 0.007812, 0.9297, 0.007812, 0.9297, 0.007812, 0.9297, 0.007812, 0.9297, 0.007812, 0.9297, 0.007812, 0.9297, 0.007812, 0.9297, 0.007812, 0.9297, 0.007812, 0.9297, 0.007812, 0.9297, 0.007812, 0.9297, 0.007812, 0.9297, 0.007812, 0.9297, 0.007812, 0.9297, 0.007812, 0.9297, 0.007812, 0.9297, 0.007812, 0.9297, 0.007812, 0.9297, 0.007812, 0.9297, 0.007812, 0.9297, 0.007812, 0.9297, 0.007812, 0.9297, 0.007812, 0.9297, 0.007812, 0.9297, 0.007812, 0.9297, 0.007812, 0.9297, 0.007812, 0.9297, 0.007812, 0.9297, 0.007812, 0.9297, 0.007812, 0.9297, 0.007812, 0.9297, 0.007812, 0.9297, 0.007812, 0.9297, 0.007812, 0.9297, 0.007812, 0.9297, 0.007812, 0.9297])
me_cube_009.materials.append(mat_bigwheel)
me_cube_009.use_remesh_fix_poles = True
me_cube_009.use_remesh_preserve_attributes = False
me_cube_009.update()
me_cube_009.normals_split_custom_set([tuple(v) for v in zip(*[iter([5.028e-08, -0.7071, -0.7071, 5.028e-08, -0.7071, -0.7071, 5.028e-08, -0.7071, -0.7071, 5.028e-08, -0.7071, -0.7071, -1.152e-07, 0.7071, 0.7071, -1.152e-07, 0.7071, 0.7071, -1.152e-07, 0.7071, 0.7071, -1.152e-07, 0.7071, 0.7071, -6.347e-07, -0.7071, 0.7071, -6.347e-07, -0.7071, 0.7071, -6.347e-07, -0.7071, 0.7071, -6.347e-07, -0.7071, 0.7071, 3.09e-07, 0.7071, -0.7071, 3.09e-07, 0.7071, -0.7071, 3.09e-07, 0.7071, -0.7071, 3.09e-07, 0.7071, -0.7071, 0.7149, 0.4944, -0.4944, 0.7149, 0.4944, -0.4944, 0.7149, 0.4944, -0.4944, 0.7149, 0.4944, -0.4944, -0.7149, -0.4944, 0.4944, -0.7149, -0.4944, 0.4944, -0.7149, -0.4944, 0.4944, -0.7149, -0.4944, 0.4944, -0.7149, -0.4944, -0.4944, -0.7149, -0.4944, -0.4944, -0.7149, -0.4944, -0.4944, -0.7149, -0.4944, -0.4944, 0.7149, 0.4944, 0.4944, 0.7149, 0.4944, 0.4944, 0.7149, 0.4944, 0.4944, 0.7149, 0.4944, 0.4944, 0.0, -0.7071, -0.7071, 0.0, -0.7071, -0.7071, 0.0, -0.7071, -0.7071, 0.0, -0.7071, -0.7071, 0.0, 0.7071, 0.7071, 0.0, 0.7071, 0.7071, 0.0, 0.7071, 0.7071, 0.0, 0.7071, 0.7071, 0.0, 0.7071, -0.7071, 0.0, 0.7071, -0.7071, 0.0, 0.7071, -0.7071, 0.0, 0.7071, -0.7071, 0.0, -0.7071, 0.7071, 0.0, -0.7071, 0.7071, 0.0, -0.7071, 0.7071, 0.0, -0.7071, 0.7071, -0.7149, -0.4944, 0.4944, -0.7149, -0.4944, 0.4944, -0.7149, -0.4944, 0.4944, -0.7149, -0.4944, 0.4944, 0.7149, 0.4944, -0.4944, 0.7149, 0.4944, -0.4944, 0.7149, 0.4944, -0.4944, 0.7149, 0.4944, -0.4944, 0.7149, 0.4944, 0.4944, 0.7149, 0.4944, 0.4944, 0.7149, 0.4944, 0.4944, 0.7149, 0.4944, 0.4944, -0.7149, -0.4944, -0.4944, -0.7149, -0.4944, -0.4944, -0.7149, -0.4944, -0.4944, -0.7149, -0.4944, -0.4944, 0.0, 0.7071, 0.7071, 0.0, 0.7071, 0.7071, 0.0, 0.7071, 0.7071, 0.0, 0.7071, 0.7071, 0.0, -0.7071, -0.7071, 0.0, -0.7071, -0.7071, 0.0, -0.7071, -0.7071, 0.0, -0.7071, -0.7071, 0.0, -0.7071, 0.7071, 0.0, -0.7071, 0.7071, 0.0, -0.7071, 0.7071, 0.0, -0.7071, 0.7071, 0.0, 0.7071, -0.7071, 0.0, 0.7071, -0.7071, 0.0, 0.7071, -0.7071, 0.0, 0.7071, -0.7071])] * 3)])
me_cube = bpy.data.meshes.new('Cube')
me_cube.from_pydata([(-0.166, -0.4792, -0.05868), (-0.166, -0.7172, -0.05868), (-0.166, -0.4792, 0.1769), (-0.166, -0.7172, 0.1769), (0.166, -0.4792, -0.05868), (0.166, -0.7172, -0.05868), (0.166, -0.4792, 0.1769), (0.166, -0.7172, 0.1769), (-0.05106, -0.7172, -0.1511), (0.05106, -0.7172, -0.1511), (0.05106, -0.4792, -0.1766), (-0.05106, -0.4792, -0.1766), (-0.1565, -0.6726, 0.1058), (-0.1565, -0.6726, 0.1746), (0.1565, -0.6726, 0.1058), (0.1565, -0.6726, 0.1746), (-0.1214, -1.184, 0.1343), (-0.1214, -1.184, 0.1768), (0.1214, -1.184, 0.1768), (0.1214, -1.184, 0.1343), (-0.05177, -1.441, 0.1477), (-0.05177, -1.441, 0.1736), (0.05177, -1.441, 0.1736), (0.05177, -1.441, 0.1477), (-0.04868, -1.47, -0.3663), (-0.04868, -1.65, -0.332), (0.04868, -1.65, -0.332), (0.04868, -1.47, -0.3663), (-0.03921, -1.706, -0.4264), (-0.03921, -1.886, -0.3921), (0.03921, -1.886, -0.3921), (0.03921, -1.706, -0.4264), (0.166, -0.3699, 0.1514), (0.166, -0.4793, 0.173), (0.166, -0.3699, 0.09364), (0.166, -0.4793, 0.07209), (-0.166, -0.3699, 0.1514), (-0.166, -0.4793, 0.173), (-0.166, -0.3699, 0.09364), (-0.166, -0.4793, 0.07209)], [], [(0, 1, 3, 2), (2, 3, 7, 6), (6, 7, 5, 4), (5, 1, 8, 9), (2, 6, 4, 0), (7, 3, 1, 5), (5, 9, 10), (8, 1, 11), (0, 4, 10, 11), (11, 10, 27, 24), (1, 0, 11), (4, 5, 10), (15, 14, 12, 13), (16, 19, 23, 20), (12, 14, 19, 16), (15, 13, 17, 18), (14, 15, 18, 19), (13, 12, 16, 17), (22, 21, 20, 23), (18, 17, 21, 22), (19, 18, 22, 23), (17, 16, 20, 21), (26, 25, 29, 30), (8, 11, 24, 25), (9, 8, 25, 26), (10, 9, 26, 27), (31, 30, 29, 28), (27, 26, 30, 31), (24, 27, 31, 28), (25, 24, 28, 29), (32, 33, 35, 34), (34, 35, 39, 38), (38, 39, 37, 36), (36, 37, 33, 32), (39, 35, 33, 37), (34, 38, 36, 32)])
me_cube.polygons.foreach_set('use_smooth', [True] * 36)
_k = set([(0, 1), (0, 2), (0, 11), (1, 3), (1, 8), (1, 11), (2, 3), (2, 6), (3, 7), (4, 5), (4, 6), (4, 10), (5, 7), (5, 9), (5, 10), (6, 7), (8, 9), (8, 11), (8, 25), (9, 10), (9, 26), (10, 11), (10, 27), (11, 24), (12, 13), (12, 14), (12, 16), (13, 15), (13, 17), (14, 15), (14, 19), (15, 18), (16, 17), (16, 20), (17, 18), (17, 21), (18, 19), (18, 22), (19, 23), (20, 21), (20, 23), (21, 22), (22, 23), (24, 25), (24, 27), (24, 28), (25, 26), (25, 29), (26, 27), (26, 30), (27, 31), (28, 29), (28, 31), (29, 30), (30, 31), (32, 33), (32, 34), (32, 36), (33, 35), (33, 37), (34, 35), (34, 38), (35, 39), (36, 37), (36, 38), (37, 39), (38, 39)])
me_cube.attributes.new('sharp_edge', 'BOOLEAN', 'EDGE').data.foreach_set('value', [ (min(e.vertices), max(e.vertices)) in _k for e in me_cube.edges])
_uv = me_cube.uv_layers.new(name='UVMap')
_uv.uv.foreach_set('vector', [0.007812, 0.9766, 0.007812, 0.9766, 0.007812, 0.9766, 0.007812, 0.9766, 0.007812, 0.9766, 0.007812, 0.9766, 0.007812, 0.9766, 0.007812, 0.9766, 0.007812, 0.9766, 0.007812, 0.9766, 0.007812, 0.9766, 0.007812, 0.9766, 0.1767, 0.4949, 0.1767, 0.2557, 0.2433, 0.3385, 0.2433, 0.4121, 0.02344, 0.9766, 0.02344, 0.9766, 0.02344, 0.9766, 0.02344, 0.9766, 0.006855, 0.4949, 0.006855, 0.2557, 0.1767, 0.2557, 0.1767, 0.4949, 0.007812, 0.9766, 0.007812, 0.9766, 0.007812, 0.9766, 0.007812, 0.9766, 0.007812, 0.9766, 0.007812, 0.9766, 0.02344, 0.9766, 0.02344, 0.9766, 0.02344, 0.9766, 0.02344, 0.9766, 0.02344, 0.9766, 0.02344, 0.9766, 0.02344, 0.9766, 0.02344, 0.9766, 0.007812, 0.9766, 0.007812, 0.9766, 0.007812, 0.9766, 0.007812, 0.9766, 0.007812, 0.9766, 0.007812, 0.9766, 0.007812, 0.9609, 0.007812, 0.9609, 0.007812, 0.9609, 0.007812, 0.9609, 0.03066, 0.1993, 0.2186, 0.1993, 0.1648, 0.2434, 0.08455, 0.2434, 0.003464, 0.1121, 0.2458, 0.1121, 0.2186, 0.1993, 0.03066, 0.1993, 0.007812, 0.9609, 0.007812, 0.9609, 0.007812, 0.9609, 0.007812, 0.9609, 0.007812, 0.9609, 0.007812, 0.9609, 0.007812, 0.9609, 0.007812, 0.9609, 0.007812, 0.9609, 0.007812, 0.9609, 0.007812, 0.9609, 0.007812, 0.9609, 0.007812, 0.9609, 0.007812, 0.9609, 0.007812, 0.9609, 0.007812, 0.9609, 0.007812, 0.9609, 0.007812, 0.9609, 0.007812, 0.9609, 0.007812, 0.9609, 0.007812, 0.9609, 0.007812, 0.9609, 0.007812, 0.9609, 0.007812, 0.9609, 0.007812, 0.9609, 0.007812, 0.9609, 0.007812, 0.9609, 0.007812, 0.9609, 0.007812, 0.9766, 0.007812, 0.9766, 0.007812, 0.9766, 0.007812, 0.9766, 0.007812, 0.9766, 0.007812, 0.9766, 0.007812, 0.9766, 0.007812, 0.9766, 0.007812, 0.9766, 0.007812, 0.9766, 0.007812, 0.9766, 0.007812, 0.9766, 0.007812, 0.9766, 0.007812, 0.9766, 0.007812, 0.9766, 0.007812, 0.9766, 0.007812, 0.9766, 0.007812, 0.9766, 0.007812, 0.9766, 0.007812, 0.9766, 0.007812, 0.9766, 0.007812, 0.9766, 0.007812, 0.9766, 0.007812, 0.9766, 0.02344, 0.9766, 0.02344, 0.9766, 0.02344, 0.9766, 0.02344, 0.9766, 0.007812, 0.9766, 0.007812, 0.9766, 0.007812, 0.9766, 0.007812, 0.9766, 0.007812, 0.9766, 0.007812, 0.9766, 0.007812, 0.9766, 0.007812, 0.9766, 0.02344, 0.9766, 0.02344, 0.9766, 0.02344, 0.9766, 0.02344, 0.9766, 0.007812, 0.9766, 0.007812, 0.9766, 0.007812, 0.9766, 0.007812, 0.9766, 0.02344, 0.9766, 0.02344, 0.9766, 0.02344, 0.9766, 0.02344, 0.9766, 0.007812, 0.9766, 0.007812, 0.9766, 0.007812, 0.9766, 0.007812, 0.9766, 0.02344, 0.9766, 0.02344, 0.9766, 0.02344, 0.9766, 0.02344, 0.9766])
me_cube.materials.append(mat_bigwheel)
me_cube.use_remesh_fix_poles = True
me_cube.use_remesh_preserve_attributes = False
me_cube.update()
me_cube.normals_split_custom_set([tuple(v) for v in zip(*[iter([-1.0, 0.0, 0.0, -1.0, 0.0, 0.0, -1.0, 0.0, 0.0, -1.0, 0.0, 0.0, 0.0, 0.0, 1.0, 0.0, 0.0, 1.0, 0.0, 0.0, 1.0, 0.0, 0.0, 1.0, 1.0, 0.0, 0.0, 1.0, 0.0, 0.0, 1.0, 0.0, 0.0, 1.0, 0.0, 0.0, 0.0, -1.0, -1.119e-07, 0.0, -1.0, -1.119e-07, 0.0, -1.0, -3.714e-07, 0.0, -1.0, -3.714e-07, 0.0, 1.0, 0.0, 0.0, 1.0, 0.0, 0.0, 1.0, 4.905e-08, 0.0, 1.0, 4.905e-08, 0.0, -1.0, 0.0, 0.0, -1.0, 0.0, 0.0, -1.0, -1.119e-07, 0.0, -1.0, -1.119e-07, 0.6246, -0.08322, -0.7765, 0.6246, -0.08322, -0.7765, 0.6246, -0.08322, -0.7765, -0.6246, -0.08322, -0.7765, -0.6246, -0.08322, -0.7765, -0.6246, -0.08322, -0.7765, 0.0, 1.0, 4.905e-08, 0.0, 1.0, 4.905e-08, 0.0, 1.0, 1.456e-07, 0.0, 1.0, 1.456e-07, 0.0, 0.1881, -0.9822, 0.0, 0.1881, -0.9822, 0.0, 0.1881, -0.9822, 0.0, 0.1881, -0.9822, -0.7162, 0.0, -0.6979, -0.7162, 0.0, -0.6979, -0.7162, 0.0, -0.6979, 0.7162, 0.0, -0.6979, 0.7162, 0.0, -0.6979, 0.7162, 0.0, -0.6979, 0.0, 1.0, 0.0, 0.0, 1.0, 0.0, 0.0, 1.0, 0.0, 0.0, 1.0, 0.0, 4.555e-08, -0.05208, -0.9986, 3.58e-08, -0.05208, -0.9986, 0.0, -0.0519, -0.9987, 0.0, -0.0519, -0.9987, 0.0, -0.05574, -0.9984, 0.0, -0.05574, -0.9984, 3.58e-08, -0.05208, -0.9986, 4.555e-08, -0.05208, -0.9986, 0.0, 0.0042, 1.0, 0.0, 0.0042, 1.0, 0.0, 0.0042, 1.0, 0.0, 0.0042, 1.0, 0.9976, -0.06856, 0.0, 0.9976, -0.06856, 0.0, 0.9976, -0.06856, 0.0, 0.9976, -0.06856, 0.0, -0.9976, -0.06856, 0.0, -0.9976, -0.06856, 0.0, -0.9976, -0.06856, 0.0, -0.9976, -0.06856, 0.0, 0.0, -1.0, 0.0, 0.0, -1.0, 0.0, 0.0, -1.0, 0.0, 0.0, -1.0, 0.0, 0.0, -0.01233, 0.9999, 0.0, -0.01233, 0.9999, 0.0, -0.01233, 0.9999, 0.0, -0.01233, 0.9999, 0.9655, -0.2605, 0.0, 0.9655, -0.2605, 0.0, 0.9655, -0.2605, 0.0, 0.9655, -0.2605, 0.0, -0.9655, -0.2605, 0.0, -0.9655, -0.2605, 0.0, -0.9655, -0.2605, 0.0, -0.9655, -0.2605, 0.0, 0.0, -0.247, 0.969, 0.0, -0.247, 0.969, 0.0, -0.247, 0.969, 0.0, -0.247, 0.969, -1.0, -0.001053, -0.007357, -1.0, -0.001053, -0.007357, -1.0, -0.001053, -0.007357, -1.0, -0.001053, -0.007357, 0.0, -0.1904, 0.9817, 0.0, -0.1904, 0.9817, 0.0, -0.1904, 0.9817, 0.0, -0.1904, 0.9817, 1.0, -0.001053, -0.007357, 1.0, -0.001053, -0.007357, 1.0, -0.001053, -0.007357, 1.0, -0.001053, -0.007357, 0.0, -0.1873, -0.9823, 0.0, -0.1873, -0.9823, 0.0, -0.1873, -0.9823, 0.0, -0.1873, -0.9823, 0.9958, -0.0171, -0.08966, 0.9958, -0.0171, -0.08966, 0.9958, -0.0171, -0.08966, 0.9958, -0.0171, -0.08966, 0.0, 0.247, -0.969, 0.0, 0.247, -0.969, 0.0, 0.247, -0.969, 0.0, 0.247, -0.969, -0.9958, -0.0171, -0.08966, -0.9958, -0.0171, -0.08966, -0.9958, -0.0171, -0.08966, -0.9958, -0.0171, -0.08966, 1.0, 0.0, 0.0, 1.0, 0.0, 0.0, 1.0, 0.0, 0.0, 1.0, 0.0, 0.0, 0.0, 0.1933, -0.9811, 0.0, 0.1933, -0.9811, 0.0, 0.1933, -0.9811, 0.0, 0.1933, -0.9811, -1.0, 2.683e-08, 0.0, -1.0, 2.683e-08, 0.0, -1.0, 2.683e-08, 0.0, -1.0, 2.683e-08, 0.0, 0.0, 0.1933, 0.9811, 0.0, 0.1933, 0.9811, 0.0, 0.1933, 0.9811, 0.0, 0.1933, 0.9811, 0.0, -1.0, 0.0, 0.0, -1.0, 0.0, 0.0, -1.0, 0.0, 0.0, -1.0, 0.0, 0.0, 1.0, 0.0, 0.0, 1.0, 0.0, 0.0, 1.0, 0.0, 0.0, 1.0, 0.0])] * 3)])
me_cube_014 = bpy.data.meshes.new('Cube.014')
me_cube_014.from_pydata([(0.03304, -0.0116, -0.03902), (0.03304, -0.0116, 0.03902), (0.03304, -0.05586, 0.03902), (0.0, -0.0116, 0.03902), (0.0, -0.05586, 0.03902), (0.0, -0.0116, -0.03902), (0.0, -0.05586, -0.03902), (0.06139, -0.0116, 0.02876), (0.06139, -0.0116, -0.02876), (0.03304, -0.05586, -0.03902), (0.03304, 0.2191, -0.02854), (0.03304, 0.2191, 0.02854), (0.06139, 0.1884, -0.02104), (0.06139, 0.1884, 0.02104), (-0.03304, -0.0116, -0.03902), (-0.03304, -0.0116, 0.03902), (-0.03304, -0.05586, 0.03902), (-0.06139, -0.0116, 0.02876), (-0.06139, -0.0116, -0.02876), (-0.03304, -0.05586, -0.03902), (-0.03304, 0.2191, -0.02854), (-0.03304, 0.2191, 0.02854), (-0.06139, 0.1884, -0.02104), (-0.06139, 0.1884, 0.02104)], [], [(3, 4, 2, 1), (1, 2, 7), (3, 1, 0, 5), (2, 4, 6, 9), (0, 9, 6, 5), (7, 2, 9, 8), (9, 0, 8), (1, 7, 13, 11), (10, 11, 13, 12), (0, 1, 11, 10), (7, 8, 12, 13), (8, 0, 10, 12), (3, 15, 16, 4), (15, 17, 16), (3, 5, 14, 15), (16, 19, 6, 4), (14, 5, 6, 19), (17, 18, 19, 16), (19, 18, 14), (15, 21, 23, 17), (20, 22, 23, 21), (14, 20, 21, 15), (17, 23, 22, 18), (18, 22, 20, 14)])
me_cube_014.polygons.foreach_set('use_smooth', [True] * 24)
_k = set([(0, 1), (0, 5), (0, 8), (0, 9), (0, 10), (1, 2), (1, 3), (1, 7), (1, 11), (2, 4), (2, 7), (2, 9), (3, 15), (4, 16), (5, 14), (6, 9), (6, 19), (7, 8), (7, 13), (8, 9), (8, 12), (10, 11), (10, 12), (11, 13), (12, 13), (14, 15), (14, 18), (14, 19), (14, 20), (15, 16), (15, 17), (15, 21), (16, 17), (16, 19), (17, 18), (17, 23), (18, 19), (18, 22), (20, 21), (20, 22), (21, 23), (22, 23)])
me_cube_014.attributes.new('sharp_edge', 'BOOLEAN', 'EDGE').data.foreach_set('value', [ (min(e.vertices), max(e.vertices)) in _k for e in me_cube_014.edges])
_uv = me_cube_014.uv_layers.new(name='UVMap')
_uv.uv.foreach_set('vector', [0.02344, 0.9922, 0.02344, 0.9922, 0.02344, 0.9922, 0.02344, 0.9922, 0.02344, 0.9922, 0.02344, 0.9922, 0.02344, 0.9922, 0.02344, 0.9922, 0.02344, 0.9922, 0.02344, 0.9922, 0.02344, 0.9922, 0.007812, 0.9922, 0.007812, 0.9922, 0.007812, 0.9922, 0.007812, 0.9922, 0.007812, 0.9922, 0.007812, 0.9922, 0.007812, 0.9922, 0.007812, 0.9922, 0.007812, 0.9922, 0.007812, 0.9922, 0.007812, 0.9922, 0.007812, 0.9922, 0.007812, 0.9922, 0.007812, 0.9922, 0.007812, 0.9922, 0.02344, 0.9922, 0.02344, 0.9922, 0.02344, 0.9922, 0.02344, 0.9922, 0.007812, 0.9922, 0.007812, 0.9922, 0.007812, 0.9922, 0.007812, 0.9922, 0.02344, 0.9922, 0.02344, 0.9922, 0.02344, 0.9922, 0.02344, 0.9922, 0.007812, 0.9922, 0.007812, 0.9922, 0.007812, 0.9922, 0.007812, 0.9922, 0.007812, 0.9922, 0.007812, 0.9922, 0.007812, 0.9922, 0.007812, 0.9922, 0.02344, 0.9922, 0.02344, 0.9922, 0.02344, 0.9922, 0.02344, 0.9922, 0.02344, 0.9922, 0.02344, 0.9922, 0.02344, 0.9922, 0.02344, 0.9922, 0.02344, 0.9922, 0.02344, 0.9922, 0.02344, 0.9922, 0.007812, 0.9922, 0.007812, 0.9922, 0.007812, 0.9922, 0.007812, 0.9922, 0.007812, 0.9922, 0.007812, 0.9922, 0.007812, 0.9922, 0.007812, 0.9922, 0.007812, 0.9922, 0.007812, 0.9922, 0.007812, 0.9922, 0.007812, 0.9922, 0.007812, 0.9922, 0.007812, 0.9922, 0.007812, 0.9922, 0.02344, 0.9922, 0.02344, 0.9922, 0.02344, 0.9922, 0.02344, 0.9922, 0.007812, 0.9922, 0.007812, 0.9922, 0.007812, 0.9922, 0.007812, 0.9922, 0.02344, 0.9922, 0.02344, 0.9922, 0.02344, 0.9922, 0.02344, 0.9922, 0.007812, 0.9922, 0.007812, 0.9922, 0.007812, 0.9922, 0.007812, 0.9922, 0.007812, 0.9922, 0.007812, 0.9922, 0.007812, 0.9922, 0.007812, 0.9922])
me_cube_014.materials.append(mat_bigwheel)
me_cube_014.use_remesh_fix_poles = True
me_cube_014.use_remesh_preserve_attributes = False
me_cube_014.update()
me_cube_014.normals_split_custom_set([tuple(v) for v in zip(*[iter([0.0, 0.0, 1.0, 0.0, 0.0, 1.0, 0.0, 0.0, 1.0, 0.0, 0.0, 1.0, 0.3402, 0.0, 0.9403, 0.3402, 0.0, 0.9403, 0.3402, 0.0, 0.9403, 0.0, 1.0, 0.0, 0.0, 1.0, 0.0, 0.0, 1.0, 0.0, 0.0, 1.0, 0.0, 0.0, -1.0, 0.0, 0.0, -1.0, 0.0, 0.0, -1.0, 0.0, 0.0, -1.0, 0.0, 0.0, 0.0, -1.0, 0.0, 0.0, -1.0, 0.0, 0.0, -1.0, 0.0, 0.0, -1.0, 0.8421, -0.5394, 0.0, 0.8421, -0.5394, 0.0, 0.8421, -0.5394, 0.0, 0.8421, -0.5394, 0.0, 0.3402, 0.0, -0.9403, 0.3402, 0.0, -0.9403, 0.3402, 0.0, -0.9403, 0.3183, 0.04002, 0.9471, 0.3183, 0.04002, 0.9471, 0.3183, 0.04002, 0.9471, 0.3183, 0.04002, 0.9471, 0.7342, 0.6789, 0.0, 0.7342, 0.6789, 0.0, 0.7342, 0.6789, 0.0, 0.7342, 0.6789, 0.0, -1.0, 0.0, 0.0, -1.0, 0.0, 0.0, -1.0, 0.0, 0.0, -1.0, 0.0, 0.0, 1.0, 0.0, 0.0, 1.0, 0.0, 0.0, 1.0, 0.0, 0.0, 1.0, 0.0, 0.0, 0.3183, 0.04002, -0.9471, 0.3183, 0.04002, -0.9471, 0.3183, 0.04002, -0.9471, 0.3183, 0.04002, -0.9471, 0.0, 0.0, 1.0, 0.0, 0.0, 1.0, 0.0, 0.0, 1.0, 0.0, 0.0, 1.0, -0.3402, 0.0, 0.9403, -0.3402, 0.0, 0.9403, -0.3402, 0.0, 0.9403, 0.0, 1.0, 0.0, 0.0, 1.0, 0.0, 0.0, 1.0, 0.0, 0.0, 1.0, 0.0, 0.0, -1.0, 0.0, 0.0, -1.0, 0.0, 0.0, -1.0, 0.0, 0.0, -1.0, 0.0, 0.0, 0.0, -1.0, 0.0, 0.0, -1.0, 0.0, 0.0, -1.0, 0.0, 0.0, -1.0, -0.8421, -0.5394, 0.0, -0.8421, -0.5394, 0.0, -0.8421, -0.5394, 0.0, -0.8421, -0.5394, 0.0, -0.3402, 0.0, -0.9403, -0.3402, 0.0, -0.9403, -0.3402, 0.0, -0.9403, -0.3183, 0.04002, 0.9471, -0.3183, 0.04002, 0.9471, -0.3183, 0.04002, 0.9471, -0.3183, 0.04002, 0.9471, -0.7342, 0.6789, 0.0, -0.7342, 0.6789, 0.0, -0.7342, 0.6789, 0.0, -0.7342, 0.6789, 0.0, 1.0, 0.0, 0.0, 1.0, 0.0, 0.0, 1.0, 0.0, 0.0, 1.0, 0.0, 0.0, -1.0, -1.169e-08, 0.0, -1.0, -1.169e-08, 0.0, -1.0, -1.169e-08, 0.0, -1.0, -1.169e-08, 0.0, -0.3183, 0.04002, -0.9471, -0.3183, 0.04002, -0.9471, -0.3183, 0.04002, -0.9471, -0.3183, 0.04002, -0.9471])] * 3)])
me_cube_013 = bpy.data.meshes.new('Cube.013')
me_cube_013.from_pydata([(0.1921, -0.02806, -0.05569), (0.1921, 0.004555, -0.05569), (0.1705, 0.004555, -0.03068), (0.1705, -0.02806, -0.03068), (0.04824, -0.002736, 0.03426), (0.04824, 0.06027, 0.04352), (0.06027, 0.06027, -0.04352), (0.06027, -0.002736, -0.03426), (0.0, 0.06027, 0.04352), (0.0, -0.002736, 0.03426), (0.0, 0.06027, -0.04352), (0.0, -0.002736, -0.03426), (0.3017, -0.02806, 0.08298), (0.3234, -0.02806, 0.05797), (0.3234, 0.004555, 0.05797), (0.3017, 0.004555, 0.08298), (-0.06027, 0.06027, -0.04352), (-0.1921, -0.02806, -0.05569), (-0.06027, -0.002736, -0.03426), (-0.1705, -0.02806, -0.03068), (-0.04824, 0.06027, 0.04352), (-0.1705, 0.004555, -0.03068), (-0.1921, 0.004555, -0.05569), (-0.1921, -0.02806, -0.05569), (-0.1921, 0.004555, -0.05569), (-0.1705, 0.004555, -0.03068), (-0.1705, -0.02806, -0.03068), (-0.04824, -0.002736, 0.03426), (-0.04824, 0.06027, 0.04352), (-0.06027, 0.06027, -0.04352), (-0.06027, -0.002736, -0.03426), (-0.3017, -0.02806, 0.08298), (-0.3234, -0.02806, 0.05797), (-0.3234, 0.004555, 0.05797), (-0.3017, 0.004555, 0.08298), (0.06027, 0.06027, -0.04352), (0.1921, -0.02806, -0.05569), (0.06027, -0.002736, -0.03426), (0.1705, -0.02806, -0.03068), (0.04824, 0.06027, 0.04352), (0.1705, 0.004555, -0.03068), (0.1921, 0.004555, -0.05569)], [], [(2, 5, 3), (8, 9, 4, 5), (7, 0, 3), (8, 5, 6, 10), (6, 5, 1), (6, 1, 0), (4, 9, 11, 7), (6, 7, 11, 10), (0, 1, 14, 13), (15, 12, 13, 14), (3, 0, 13, 12), (2, 3, 12, 15), (1, 2, 15, 14), (7, 6, 0), (4, 7, 3), (5, 4, 3), (5, 2, 1), (25, 26, 28), (8, 28, 27, 9), (30, 26, 23), (8, 10, 29, 28), (29, 24, 28), (29, 23, 24), (27, 30, 11, 9), (29, 10, 11, 30), (23, 32, 33, 24), (34, 33, 32, 31), (26, 31, 32, 23), (25, 34, 31, 26), (24, 33, 34, 25), (30, 23, 29), (27, 26, 30), (28, 26, 27), (28, 24, 25)])
me_cube_013.polygons.foreach_set('use_smooth', [True] * 34)
_k = set([(0, 1), (0, 3), (0, 6), (0, 7), (0, 13), (1, 2), (1, 5), (1, 6), (1, 14), (2, 3), (2, 5), (2, 15), (3, 4), (3, 5), (3, 7), (3, 12), (4, 5), (4, 7), (4, 9), (5, 6), (5, 8), (6, 7), (6, 10), (7, 11), (8, 28), (9, 27), (10, 29), (11, 30), (12, 13), (12, 15), (13, 14), (14, 15), (23, 24), (23, 26), (23, 29), (23, 30), (23, 32), (24, 25), (24, 28), (24, 29), (24, 33), (25, 26), (25, 28), (25, 34), (26, 27), (26, 28), (26, 30), (26, 31), (27, 28), (27, 30), (28, 29), (29, 30), (31, 32), (31, 34), (32, 33), (33, 34)])
me_cube_013.attributes.new('sharp_edge', 'BOOLEAN', 'EDGE').data.foreach_set('value', [ (min(e.vertices), max(e.vertices)) in _k for e in me_cube_013.edges])
_uv = me_cube_013.uv_layers.new(name='UVMap')
_uv.uv.foreach_set('vector', [0.007812, 0.9922, 0.007812, 0.9922, 0.007812, 0.9922, 0.007812, 0.9922, 0.007812, 0.9922, 0.007812, 0.9922, 0.007812, 0.9922, 0.007812, 0.9922, 0.007812, 0.9922, 0.007812, 0.9922, 0.02344, 0.9922, 0.02344, 0.9922, 0.02344, 0.9922, 0.02344, 0.9922, 0.02344, 0.9922, 0.02344, 0.9922, 0.02344, 0.9922, 0.007812, 0.9922, 0.007812, 0.9922, 0.007812, 0.9922, 0.007812, 0.9922, 0.007812, 0.9922, 0.007812, 0.9922, 0.007812, 0.9922, 0.007812, 0.9922, 0.007812, 0.9922, 0.007812, 0.9922, 0.007812, 0.9922, 0.2553, 0.9731, 0.2553, 0.9971, 0.1277, 0.9971, 0.1277, 0.9731, 0.007812, 0.9922, 0.007812, 0.9922, 0.007812, 0.9922, 0.007812, 0.9922, 0.2553, 0.9727, 0.2553, 0.9971, 0.1277, 0.9971, 0.1277, 0.9727, 0.1277, 0.9967, 0.1277, 0.9727, 0.2553, 0.9727, 0.2553, 0.9967, 0.2553, 0.941, 0.2553, 0.9653, 0.1277, 0.9653, 0.1277, 0.941, 0.007812, 0.9922, 0.007812, 0.9922, 0.007812, 0.9922, 0.007812, 0.9922, 0.007812, 0.9922, 0.007812, 0.9922, 0.007812, 0.9922, 0.007812, 0.9922, 0.007812, 0.9922, 0.02344, 0.9922, 0.02344, 0.9922, 0.02344, 0.9922, 0.007812, 0.9922, 0.007812, 0.9922, 0.007812, 0.9922, 0.007812, 0.9922, 0.007812, 0.9922, 0.007812, 0.9922, 0.007812, 0.9922, 0.007812, 0.9922, 0.007812, 0.9922, 0.007812, 0.9922, 0.02344, 0.9922, 0.02344, 0.9922, 0.02344, 0.9922, 0.02344, 0.9922, 0.02344, 0.9922, 0.02344, 0.9922, 0.02344, 0.9922, 0.007812, 0.9922, 0.007812, 0.9922, 0.007812, 0.9922, 0.007812, 0.9922, 0.007812, 0.9922, 0.007812, 0.9922, 0.007812, 0.9922, 0.007812, 0.9922, 0.007812, 0.9922, 0.007812, 0.9922, 0.007812, 0.9922, 0.2553, 0.9731, 0.1277, 0.9731, 0.1277, 0.9971, 0.2553, 0.9971, 0.007812, 0.9922, 0.007812, 0.9922, 0.007812, 0.9922, 0.007812, 0.9922, 0.2553, 0.9727, 0.1277, 0.9727, 0.1277, 0.9971, 0.2553, 0.9971, 0.1277, 0.9967, 0.2553, 0.9967, 0.2553, 0.9727, 0.1277, 0.9727, 0.2553, 0.941, 0.1277, 0.941, 0.1277, 0.9653, 0.2553, 0.9653, 0.007812, 0.9922, 0.007812, 0.9922, 0.007812, 0.9922, 0.007812, 0.9922, 0.007812, 0.9922, 0.007812, 0.9922, 0.007812, 0.9922, 0.007812, 0.9922, 0.007812, 0.9922, 0.02344, 0.9922, 0.02344, 0.9922, 0.02344, 0.9922])
me_cube_013.materials.append(mat_bigwheel)
me_cube_013.use_remesh_fix_poles = True
me_cube_013.use_remesh_preserve_attributes = False
me_cube_013.update()
me_cube_013.normals_split_custom_set([tuple(v) for v in zip(*[iter([0.5189, 0.0, 0.8548, 0.5189, 0.0, 0.8548, 0.5189, 0.0, 0.8548, 0.0, -0.1454, 0.9894, 0.0, -0.1454, 0.9894, 0.0, -0.1454, 0.9894, 0.0, -0.1454, 0.9894, -0.2143, -0.959, -0.1856, -0.2143, -0.959, -0.1856, -0.2143, -0.959, -0.1856, 0.0, 1.0, -1.233e-08, 0.0, 1.0, 0.0, 0.0, 1.0, 0.0, 0.0, 1.0, -1.233e-08, 0.3928, 0.918, 0.05427, 0.3928, 0.918, 0.05427, 0.3928, 0.918, 0.05427, -0.09195, 0.0, -0.9958, -0.09195, 0.0, -0.9958, -0.09195, 0.0, -0.9958, 0.0, -1.0, -4.306e-08, 0.0, -1.0, -4.306e-08, 0.0, -1.0, -4.306e-08, 0.0, -1.0, -4.306e-08, 0.0, -0.1454, -0.9894, 0.0, -0.1454, -0.9894, 0.0, -0.1454, -0.9894, 0.0, -0.1454, -0.9894, 0.6547, 0.0, -0.7559, 0.6547, 0.0, -0.7559, 0.6547, 0.0, -0.7559, 0.6547, 0.0, -0.7559, 0.7559, 0.0, 0.6547, 0.7559, 0.0, 0.6547, 0.7559, 0.0, 0.6547, 0.7559, 0.0, 0.6547, 3.244e-08, -1.0, 4.052e-08, 3.244e-08, -1.0, 4.052e-08, 3.244e-08, -1.0, 4.052e-08, 3.244e-08, -1.0, 4.052e-08, -0.6547, 0.0, 0.7559, -0.6547, 0.0, 0.7559, -0.6547, 0.0, 0.7559, -0.6547, 0.0, 0.7559, -3.244e-08, 1.0, -1.773e-08, -3.244e-08, 1.0, -1.773e-08, -3.244e-08, 1.0, -1.773e-08, -3.244e-08, 1.0, -1.773e-08, -0.1855, -0.1429, -0.9722, -0.1855, -0.1429, -0.9722, -0.1855, -0.1429, -0.9722, -0.2226, -0.9741, -0.03906, -0.2226, -0.9741, -0.03906, -0.2226, -0.9741, -0.03906, 0.444, -0.1303, 0.8865, 0.444, -0.1303, 0.8865, 0.444, -0.1303, 0.8865, 0.5941, 0.6182, 0.5146, 0.5941, 0.6182, 0.5146, 0.5941, 0.6182, 0.5146, -0.5189, 0.0, 0.8548, -0.5189, 0.0, 0.8548, -0.5189, 0.0, 0.8548, 0.0, -0.1454, 0.9894, 0.0, -0.1454, 0.9894, 0.0, -0.1454, 0.9894, 0.0, -0.1454, 0.9894, 0.2143, -0.959, -0.1856, 0.2143, -0.959, -0.1856, 0.2143, -0.959, -0.1856, 0.0, 1.0, -1.233e-08, 0.0, 1.0, -1.233e-08, 0.0, 1.0, -2.465e-08, 0.0, 1.0, -2.465e-08, -0.3928, 0.918, 0.05427, -0.3928, 0.918, 0.05427, -0.3928, 0.918, 0.05427, 0.09195, 0.0, -0.9958, 0.09195, 0.0, -0.9958, 0.09195, 0.0, -0.9958, 0.0, -1.0, -4.306e-08, 0.0, -1.0, -4.306e-08, 0.0, -1.0, -4.306e-08, 0.0, -1.0, -4.306e-08, 0.0, -0.1454, -0.9894, 0.0, -0.1454, -0.9894, 0.0, -0.1454, -0.9894, 0.0, -0.1454, -0.9894, -0.6547, 0.0, -0.7559, -0.6547, 0.0, -0.7559, -0.6547, 0.0, -0.7559, -0.6547, 0.0, -0.7559, -0.7559, 0.0, 0.6547, -0.7559, 0.0, 0.6547, -0.7559, 0.0, 0.6547, -0.7559, 0.0, 0.6547, -3.244e-08, -1.0, 4.052e-08, -3.244e-08, -1.0, 4.052e-08, -3.244e-08, -1.0, 4.052e-08, -3.244e-08, -1.0, 4.052e-08, 0.6547, 0.0, 0.7559, 0.6547, 0.0, 0.7559, 0.6547, 0.0, 0.7559, 0.6547, 0.0, 0.7559, 3.244e-08, 1.0, -2.026e-08, 3.244e-08, 1.0, -2.026e-08, 3.244e-08, 1.0, -2.026e-08, 3.244e-08, 1.0, -2.026e-08, 0.1855, -0.1429, -0.9722, 0.1855, -0.1429, -0.9722, 0.1855, -0.1429, -0.9722, 0.2226, -0.9741, -0.03906, 0.2226, -0.9741, -0.03906, 0.2226, -0.9741, -0.03906, -0.444, -0.1303, 0.8865, -0.444, -0.1303, 0.8865, -0.444, -0.1303, 0.8865, -0.5941, 0.6182, 0.5146, -0.5941, 0.6182, 0.5146, -0.5941, 0.6182, 0.5146])] * 3)])
me_cube_010 = bpy.data.meshes.new('Cube.010')
me_cube_010.from_pydata([(4.162e-08, 0.03558, -0.02709), (3.917e-08, -0.03558, -0.02709), (-0.02709, 0.03558, 3.144e-08), (-0.02709, -0.03558, 2.9e-08), (0.02709, 0.03558, 3.512e-08), (0.02709, -0.03558, 3.267e-08), (4.529e-08, 0.03558, 0.02709), (4.284e-08, -0.03558, 0.02709)], [], [(0, 1, 3, 2), (2, 3, 7, 6), (6, 7, 5, 4), (4, 5, 1, 0)])
me_cube_010.polygons.foreach_set('use_smooth', [True] * 4)
_k = set([(0, 1), (2, 3), (4, 5), (6, 7)])
me_cube_010.attributes.new('sharp_edge', 'BOOLEAN', 'EDGE').data.foreach_set('value', [ (min(e.vertices), max(e.vertices)) in _k for e in me_cube_010.edges])
_uv = me_cube_010.uv_layers.new(name='UVMap')
_uv.uv.foreach_set('vector', [0.02344, 0.9922, 0.02344, 0.9922, 0.02344, 0.9922, 0.02344, 0.9922, 0.02344, 0.9922, 0.02344, 0.9922, 0.02344, 0.9922, 0.02344, 0.9922, 0.02344, 0.9922, 0.02344, 0.9922, 0.02344, 0.9922, 0.02344, 0.9922, 0.02344, 0.9922, 0.02344, 0.9922, 0.02344, 0.9922, 0.02344, 0.9922])
me_cube_010.materials.append(mat_bigwheel)
me_cube_010.use_remesh_fix_poles = True
me_cube_010.use_remesh_preserve_attributes = False
me_cube_010.update()
me_cube_010.normals_split_custom_set([tuple(v) for v in zip(*[iter([-0.7071, 2.433e-08, -0.7071, -0.7071, 2.433e-08, -0.7071, -0.7071, 2.433e-08, -0.7071, -0.7071, 2.433e-08, -0.7071, -0.7071, 0.0, 0.7071, -0.7071, 0.0, 0.7071, -0.7071, 0.0, 0.7071, -0.7071, 0.0, 0.7071, 0.7071, -2.433e-08, 0.7071, 0.7071, -2.433e-08, 0.7071, 0.7071, -2.433e-08, 0.7071, 0.7071, -2.433e-08, 0.7071, 0.7071, 1.068e-08, -0.7071, 0.7071, 1.068e-08, -0.7071, 0.7071, 1.068e-08, -0.7071, 0.7071, 1.068e-08, -0.7071])] * 3)])
me_cube_011 = bpy.data.meshes.new('Cube.011')
me_cube_011.from_pydata([(-0.005808, 0.01346, -0.02944), (-0.005808, -0.01346, -0.02944), (-0.005808, 0.01346, 0.02944), (-0.005808, -0.01346, 0.02944), (0.08278, 0.01346, -0.02944), (0.08278, -0.01346, -0.02944), (0.08278, 0.01346, 0.02944), (0.08278, -0.01346, 0.02944)], [], [(0, 1, 3, 2), (2, 3, 7, 6), (6, 7, 5, 4), (4, 5, 1, 0), (2, 6, 4, 0), (7, 3, 1, 5)])
me_cube_011.polygons.foreach_set('use_smooth', [True] * 6)
_k = set([(0, 1), (0, 2), (0, 4), (1, 3), (1, 5), (2, 3), (2, 6), (3, 7), (4, 5), (4, 6), (5, 7), (6, 7)])
me_cube_011.attributes.new('sharp_edge', 'BOOLEAN', 'EDGE').data.foreach_set('value', [ (min(e.vertices), max(e.vertices)) in _k for e in me_cube_011.edges])
_uv = me_cube_011.uv_layers.new(name='UVMap')
_uv.uv.foreach_set('vector', [0.02344, 0.9609, 0.02344, 0.9609, 0.02344, 0.9609, 0.02344, 0.9609, 0.007812, 0.9609, 0.007812, 0.9609, 0.007812, 0.9609, 0.007812, 0.9609, 0.007812, 0.9609, 0.007812, 0.9609, 0.007812, 0.9609, 0.007812, 0.9609, 0.007812, 0.9609, 0.007812, 0.9609, 0.007812, 0.9609, 0.007812, 0.9609, 0.451, 0.8863, 0.451, 0.9969, 0.3775, 0.9969, 0.3775, 0.8863, 0.299, 0.997, 0.299, 0.8864, 0.3725, 0.8864, 0.3725, 0.997])
me_cube_011.materials.append(mat_bigwheel)
me_cube_011.use_remesh_fix_poles = True
me_cube_011.use_remesh_preserve_attributes = False
me_cube_011.update()
me_cube_011.normals_split_custom_set([tuple(v) for v in zip(*[iter([-1.0, 0.0, 0.0, -1.0, 0.0, 0.0, -1.0, 0.0, 0.0, -1.0, 0.0, 0.0, 0.0, 0.0, 1.0, 0.0, 0.0, 1.0, 0.0, 0.0, 1.0, 0.0, 0.0, 1.0, 1.0, 0.0, 0.0, 1.0, 0.0, 0.0, 1.0, 0.0, 0.0, 1.0, 0.0, 0.0, 0.0, 0.0, -1.0, 0.0, 0.0, -1.0, 0.0, 0.0, -1.0, 0.0, 0.0, -1.0, 0.0, 1.0, 0.0, 0.0, 1.0, 0.0, 0.0, 1.0, 0.0, 0.0, 1.0, 0.0, 0.0, -1.0, 0.0, 0.0, -1.0, 0.0, 0.0, -1.0, 0.0, 0.0, -1.0, 0.0])] * 3)])
me_cube_012 = bpy.data.meshes.new('Cube.012')
me_cube_012.from_pydata([(0.005808, -0.01346, -0.02944), (0.005808, 0.01346, -0.02944), (0.005808, -0.01346, 0.02944), (0.005808, 0.01346, 0.02944), (-0.08278, -0.01346, -0.02944), (-0.08278, 0.01346, -0.02944), (-0.08278, -0.01346, 0.02944), (-0.08278, 0.01346, 0.02944)], [], [(0, 1, 3, 2), (2, 3, 7, 6), (6, 7, 5, 4), (4, 5, 1, 0), (2, 6, 4, 0), (7, 3, 1, 5)])
me_cube_012.polygons.foreach_set('use_smooth', [True] * 6)
_k = set([(0, 1), (0, 2), (0, 4), (1, 3), (1, 5), (2, 3), (2, 6), (3, 7), (4, 5), (4, 6), (5, 7), (6, 7)])
me_cube_012.attributes.new('sharp_edge', 'BOOLEAN', 'EDGE').data.foreach_set('value', [ (min(e.vertices), max(e.vertices)) in _k for e in me_cube_012.edges])
_uv = me_cube_012.uv_layers.new(name='UVMap')
_uv.uv.foreach_set('vector', [0.02344, 0.9609, 0.02344, 0.9609, 0.02344, 0.9609, 0.02344, 0.9609, 0.007812, 0.9609, 0.007812, 0.9609, 0.007812, 0.9609, 0.007812, 0.9609, 0.007812, 0.9609, 0.007812, 0.9609, 0.007812, 0.9609, 0.007812, 0.9609, 0.007812, 0.9609, 0.007812, 0.9609, 0.007812, 0.9609, 0.007812, 0.9609, 0.2993, 0.9969, 0.2993, 0.8867, 0.3725, 0.8867, 0.3725, 0.9969, 0.4512, 0.8865, 0.4512, 0.9969, 0.3778, 0.9969, 0.3778, 0.8865])
me_cube_012.materials.append(mat_bigwheel)
me_cube_012.use_remesh_fix_poles = True
me_cube_012.use_remesh_preserve_attributes = False
me_cube_012.update()
me_cube_012.normals_split_custom_set([tuple(v) for v in zip(*[iter([1.0, 1.558e-07, 3.502e-14, 1.0, 1.558e-07, 3.502e-14, 1.0, 1.558e-07, 3.502e-14, 1.0, 1.558e-07, 3.502e-14, 0.0, -2.767e-07, 1.0, 0.0, -2.767e-07, 1.0, 0.0, -2.767e-07, 1.0, 0.0, -2.767e-07, 1.0, -1.0, -9.529e-08, 0.0, -1.0, -9.529e-08, 0.0, -1.0, -9.529e-08, 0.0, -1.0, -9.529e-08, 0.0, 0.0, 2.767e-07, -1.0, 0.0, 2.767e-07, -1.0, 0.0, 2.767e-07, -1.0, 0.0, 2.767e-07, -1.0, 8.411e-08, -1.0, -2.678e-07, 8.411e-08, -1.0, -2.678e-07, 8.411e-08, -1.0, -2.678e-07, 8.411e-08, -1.0, -2.678e-07, -8.411e-08, 1.0, 2.455e-07, -8.411e-08, 1.0, 2.455e-07, -8.411e-08, 1.0, 2.455e-07, -8.411e-08, 1.0, 2.455e-07])] * 3)])
me_cylinder_006 = bpy.data.meshes.new('Cylinder.006')
me_cylinder_006.from_pydata([(-0.0253, 1.71e-08, 0.175), (0.0253, 1.71e-08, 0.175), (-0.0253, 0.1237, 0.1237), (0.0253, 0.1237, 0.1237), (-0.0253, 0.175, -2.58e-08), (0.0253, 0.175, -2.58e-08), (-0.0253, 0.1237, -0.1237), (0.0253, 0.1237, -0.1237), (-0.0253, -3.758e-09, -0.175), (0.0253, 6.672e-09, -0.175), (-0.0253, -0.1237, -0.1237), (0.0253, -0.1237, -0.1237), (-0.0253, -0.175, -1.606e-08), (0.0253, -0.175, -1.606e-08), (-0.0253, -0.1237, 0.1237), (0.0253, -0.1237, 0.1237)], [], [(0, 1, 3, 2), (2, 3, 5, 4), (4, 5, 7, 6), (6, 7, 9, 8), (8, 9, 11, 10), (10, 11, 13, 12), (3, 1, 15, 13, 11, 9, 7, 5), (12, 13, 15, 14), (14, 15, 1, 0), (0, 2, 4, 6, 8, 10, 12, 14)])
me_cylinder_006.polygons.foreach_set('use_smooth', [True] * 10)
_k = set([(0, 1), (0, 2), (0, 14), (1, 3), (1, 15), (2, 3), (2, 4), (3, 5), (4, 5), (4, 6), (5, 7), (6, 7), (6, 8), (7, 9), (8, 9), (8, 10), (9, 11), (10, 11), (10, 12), (11, 13), (12, 13), (12, 14), (13, 15), (14, 15)])
me_cylinder_006.attributes.new('sharp_edge', 'BOOLEAN', 'EDGE').data.foreach_set('value', [ (min(e.vertices), max(e.vertices)) in _k for e in me_cylinder_006.edges])
_uv = me_cylinder_006.uv_layers.new(name='UVMap')
_uv.uv.foreach_set('vector', [0.1294, 0.9352, 0.1294, 0.8848, 0.2931, 0.8848, 0.2931, 0.9352, 0.1294, 0.9352, 0.1294, 0.8848, 0.2931, 0.8848, 0.2931, 0.9352, 0.293, 0.885, 0.293, 0.9353, 0.1292, 0.9353, 0.1292, 0.885, 0.2931, 0.8848, 0.2931, 0.9352, 0.1294, 0.9352, 0.1294, 0.8848, 0.2931, 0.8848, 0.2931, 0.9352, 0.1294, 0.9352, 0.1294, 0.8848, 0.2931, 0.8848, 0.2931, 0.9352, 0.1294, 0.9352, 0.1294, 0.8848, 0.3163, 0.5588, 0.3696, 0.6875, 0.3163, 0.8162, 0.1876, 0.8695, 0.05895, 0.8162, 0.005653, 0.6875, 0.05895, 0.5588, 0.1876, 0.5055, 0.2931, 0.8848, 0.2931, 0.9352, 0.1294, 0.9352, 0.1294, 0.8848, 0.1292, 0.9353, 0.1292, 0.885, 0.293, 0.885, 0.293, 0.9353, 0.3696, 0.6875, 0.3163, 0.5588, 0.1876, 0.5055, 0.05895, 0.5588, 0.005653, 0.6875, 0.05895, 0.8162, 0.1876, 0.8695, 0.3163, 0.8162])
me_cylinder_006.materials.append(mat_bigwheel)
me_cylinder_006.use_remesh_fix_poles = True
me_cylinder_006.use_remesh_preserve_attributes = False
me_cylinder_006.update()
me_cylinder_006.normals_split_custom_set([tuple(v) for v in zip(*[iter([0.0, 0.3827, 0.9239, 0.0, 0.3827, 0.9239, 0.0, 0.3827, 0.9239, 0.0, 0.3827, 0.9239, 0.0, 0.9239, 0.3827, 0.0, 0.9239, 0.3827, 0.0, 0.9239, 0.3827, 0.0, 0.9239, 0.3827, 0.0, 0.9239, -0.3827, 0.0, 0.9239, -0.3827, 0.0, 0.9239, -0.3827, 0.0, 0.9239, -0.3827, 5.523e-09, 0.3827, -0.9239, 5.523e-09, 0.3827, -0.9239, 5.523e-09, 0.3827, -0.9239, 5.523e-09, 0.3827, -0.9239, 0.0, -0.3827, -0.9239, 0.0, -0.3827, -0.9239, 0.0, -0.3827, -0.9239, 0.0, -0.3827, -0.9239, 0.0, -0.9239, -0.3827, 0.0, -0.9239, -0.3827, 0.0, -0.9239, -0.3827, 0.0, -0.9239, -0.3827, 1.0, -3.226e-08, -1.317e-08, 1.0, -3.226e-08, -1.317e-08, 1.0, -3.226e-08, -1.317e-08, 1.0, -3.226e-08, -1.317e-08, 1.0, -3.226e-08, -1.317e-08, 1.0, -3.226e-08, -1.317e-08, 1.0, -3.226e-08, -1.317e-08, 1.0, -3.226e-08, -1.317e-08, 5.385e-07, -0.9239, 0.3827, 5.385e-07, -0.9239, 0.3827, 5.385e-07, -0.9239, 0.3827, 5.385e-07, -0.9239, 0.3827, 2.748e-07, -0.3827, 0.9239, 2.748e-07, -0.3827, 0.9239, 2.748e-07, -0.3827, 0.9239, 2.748e-07, -0.3827, 0.9239, -1.0, -2.688e-09, 0.0, -1.0, -2.688e-09, 0.0, -1.0, -2.688e-09, 0.0, -1.0, -2.688e-09, 0.0, -1.0, -2.688e-09, 0.0, -1.0, -2.688e-09, 0.0, -1.0, -2.688e-09, 0.0, -1.0, -2.688e-09, 0.0])] * 3)])
me_cylinder_007 = bpy.data.meshes.new('Cylinder.007')
me_cylinder_007.from_pydata([(0.1833, -2.243e-09, 0.1047), (0.3251, -2.243e-09, 0.1047), (0.1833, 0.07406, 0.07406), (0.3251, 0.07406, 0.07406), (0.1833, 0.1047, -2.439e-08), (0.3251, 0.1047, -2.439e-08), (0.1833, 0.07406, -0.07406), (0.3251, 0.07406, -0.07406), (0.1833, -1.423e-08, -0.1047), (0.3251, -2.243e-09, -0.1047), (0.1833, -0.07406, -0.07406), (0.3251, -0.07406, -0.07406), (0.1833, -0.1047, -1.856e-08), (0.3251, -0.1047, -1.856e-08), (0.1833, -0.07406, 0.07406), (0.3251, -0.07406, 0.07406), (-0.1833, -2.243e-09, 0.1047), (-0.3251, -2.243e-09, 0.1047), (-0.1833, 0.07406, 0.07406), (-0.3251, 0.07406, 0.07406), (-0.1833, 0.1047, -2.439e-08), (-0.3251, 0.1047, -2.439e-08), (-0.1833, 0.07406, -0.07406), (-0.3251, 0.07406, -0.07406), (-0.1833, -1.423e-08, -0.1047), (-0.3251, -2.243e-09, -0.1047), (-0.1833, -0.07406, -0.07406), (-0.3251, -0.07406, -0.07406), (-0.1833, -0.1047, -1.856e-08), (-0.3251, -0.1047, -1.856e-08), (-0.1833, -0.07406, 0.07406), (-0.3251, -0.07406, 0.07406)], [], [(0, 1, 3, 2), (2, 3, 5, 4), (4, 5, 7, 6), (6, 7, 9, 8), (8, 9, 11, 10), (10, 11, 13, 12), (3, 1, 15, 13, 11, 9, 7, 5), (12, 13, 15, 14), (14, 15, 1, 0), (0, 2, 4, 6, 8, 10, 12, 14), (16, 18, 19, 17), (18, 20, 21, 19), (20, 22, 23, 21), (22, 24, 25, 23), (24, 26, 27, 25), (26, 28, 29, 27), (19, 21, 23, 25, 27, 29, 31, 17), (28, 30, 31, 29), (30, 16, 17, 31), (16, 30, 28, 26, 24, 22, 20, 18)])
me_cylinder_007.polygons.foreach_set('use_smooth', [True] * 20)
_k = set([(0, 1), (0, 2), (0, 14), (1, 3), (1, 15), (2, 3), (2, 4), (3, 5), (4, 5), (4, 6), (5, 7), (6, 7), (6, 8), (7, 9), (8, 9), (8, 10), (9, 11), (10, 11), (10, 12), (11, 13), (12, 13), (12, 14), (13, 15), (14, 15), (16, 17), (16, 18), (16, 30), (17, 19), (17, 31), (18, 19), (18, 20), (19, 21), (20, 21), (20, 22), (21, 23), (22, 23), (22, 24), (23, 25), (24, 25), (24, 26), (25, 27), (26, 27), (26, 28), (27, 29), (28, 29), (28, 30), (29, 31), (30, 31)])
me_cylinder_007.attributes.new('sharp_edge', 'BOOLEAN', 'EDGE').data.foreach_set('value', [ (min(e.vertices), max(e.vertices)) in _k for e in me_cylinder_007.edges])
_uv = me_cylinder_007.uv_layers.new(name='UVMap')
_uv.uv.foreach_set('vector', [0.007812, 0.9453, 0.007812, 0.9453, 0.007812, 0.9453, 0.007812, 0.9453, 0.007812, 0.9453, 0.007812, 0.9453, 0.007812, 0.9453, 0.007812, 0.9453, 0.007812, 0.9453, 0.007812, 0.9453, 0.007812, 0.9453, 0.007812, 0.9453, 0.007812, 0.9453, 0.007812, 0.9453, 0.007812, 0.9453, 0.007812, 0.9453, 0.007812, 0.9453, 0.007812, 0.9453, 0.007812, 0.9453, 0.007812, 0.9453, 0.007812, 0.9453, 0.007812, 0.9453, 0.007812, 0.9453, 0.007812, 0.9453, 0.5852, 0.6647, 0.6206, 0.75, 0.5852, 0.8353, 0.4999, 0.8707, 0.4146, 0.8353, 0.3792, 0.75, 0.4146, 0.6647, 0.4999, 0.6293, 0.007812, 0.9453, 0.007812, 0.9453, 0.007812, 0.9453, 0.007812, 0.9453, 0.007812, 0.9453, 0.007812, 0.9453, 0.007812, 0.9453, 0.007812, 0.9453, 0.02344, 0.9453, 0.02344, 0.9453, 0.02344, 0.9453, 0.02344, 0.9453, 0.02344, 0.9453, 0.02344, 0.9453, 0.02344, 0.9453, 0.02344, 0.9453, 0.007812, 0.9453, 0.007812, 0.9453, 0.007812, 0.9453, 0.007812, 0.9453, 0.007812, 0.9453, 0.007812, 0.9453, 0.007812, 0.9453, 0.007812, 0.9453, 0.007812, 0.9453, 0.007812, 0.9453, 0.007812, 0.9453, 0.007812, 0.9453, 0.007812, 0.9453, 0.007812, 0.9453, 0.007812, 0.9453, 0.007812, 0.9453, 0.007812, 0.9453, 0.007812, 0.9453, 0.007812, 0.9453, 0.007812, 0.9453, 0.007812, 0.9453, 0.007812, 0.9453, 0.007812, 0.9453, 0.007812, 0.9453, 0.5852, 0.6647, 0.4999, 0.6293, 0.4146, 0.6647, 0.3792, 0.75, 0.4146, 0.8353, 0.4999, 0.8707, 0.5852, 0.8353, 0.6206, 0.75, 0.007812, 0.9453, 0.007812, 0.9453, 0.007812, 0.9453, 0.007812, 0.9453, 0.007812, 0.9453, 0.007812, 0.9453, 0.007812, 0.9453, 0.007812, 0.9453, 0.02344, 0.9453, 0.02344, 0.9453, 0.02344, 0.9453, 0.02344, 0.9453, 0.02344, 0.9453, 0.02344, 0.9453, 0.02344, 0.9453, 0.02344, 0.9453])
me_cylinder_007.materials.append(mat_bigwheel)
me_cylinder_007.use_remesh_fix_poles = True
me_cylinder_007.use_remesh_preserve_attributes = False
me_cylinder_007.update()
me_cylinder_007.normals_split_custom_set([tuple(v) for v in zip(*[iter([-2.579e-08, 0.3827, 0.9239, -2.579e-08, 0.3827, 0.9239, -2.579e-08, 0.3827, 0.9239, -2.579e-08, 0.3827, 0.9239, -4.094e-08, 0.9239, 0.3827, -4.094e-08, 0.9239, 0.3827, -4.094e-08, 0.9239, 0.3827, -4.094e-08, 0.9239, 0.3827, -4.586e-08, 0.9239, -0.3827, -4.586e-08, 0.9239, -0.3827, -4.586e-08, 0.9239, -0.3827, -4.586e-08, 0.9239, -0.3827, -2.851e-08, 0.3827, -0.9239, -2.851e-08, 0.3827, -0.9239, -2.851e-08, 0.3827, -0.9239, -2.851e-08, 0.3827, -0.9239, 2.579e-08, -0.3827, -0.9239, 2.579e-08, -0.3827, -0.9239, 2.579e-08, -0.3827, -0.9239, 2.579e-08, -0.3827, -0.9239, 5.118e-08, -0.9239, -0.3827, 5.118e-08, -0.9239, -0.3827, 5.118e-08, -0.9239, -0.3827, 5.118e-08, -0.9239, -0.3827, 1.0, -6.003e-08, 0.0, 1.0, -6.003e-08, 0.0, 1.0, -6.003e-08, 0.0, 1.0, -6.003e-08, 0.0, 1.0, -6.003e-08, 0.0, 1.0, -6.003e-08, 0.0, 1.0, -6.003e-08, 0.0, 1.0, -6.003e-08, 0.0, 0.0, -0.9239, 0.3827, 0.0, -0.9239, 0.3827, 0.0, -0.9239, 0.3827, 0.0, -0.9239, 0.3827, 0.0, -0.3827, 0.9239, 0.0, -0.3827, 0.9239, 0.0, -0.3827, 0.9239, 0.0, -0.3827, 0.9239, -1.0, 0.0, 0.0, -1.0, 0.0, 0.0, -1.0, 0.0, 0.0, -1.0, 0.0, 0.0, -1.0, 0.0, 0.0, -1.0, 0.0, 0.0, -1.0, 0.0, 0.0, -1.0, 0.0, 0.0, 4.094e-08, 0.3827, 0.9239, 4.094e-08, 0.3827, 0.9239, 4.094e-08, 0.3827, 0.9239, 4.094e-08, 0.3827, 0.9239, 4.094e-08, 0.9239, 0.3827, 4.094e-08, 0.9239, 0.3827, 4.094e-08, 0.9239, 0.3827, 4.094e-08, 0.9239, 0.3827, 4.094e-08, 0.9239, -0.3827, 4.094e-08, 0.9239, -0.3827, 4.094e-08, 0.9239, -0.3827, 4.094e-08, 0.9239, -0.3827, 4.094e-08, 0.3827, -0.9239, 4.094e-08, 0.3827, -0.9239, 4.094e-08, 0.3827, -0.9239, 4.094e-08, 0.3827, -0.9239, -4.094e-08, -0.3827, -0.9239, -4.094e-08, -0.3827, -0.9239, -4.094e-08, -0.3827, -0.9239, -4.094e-08, -0.3827, -0.9239, -5.118e-08, -0.9239, -0.3827, -5.118e-08, -0.9239, -0.3827, -5.118e-08, -0.9239, -0.3827, -5.118e-08, -0.9239, -0.3827, -1.0, -2.701e-07, 0.0, -1.0, -2.701e-07, 0.0, -1.0, -2.701e-07, 0.0, -1.0, -2.701e-07, 0.0, -1.0, -2.701e-07, 0.0, -1.0, -2.701e-07, 0.0, -1.0, -2.701e-07, 0.0, -1.0, -2.701e-07, 0.0, 0.0, -0.9239, 0.3827, 0.0, -0.9239, 0.3827, 0.0, -0.9239, 0.3827, 0.0, -0.9239, 0.3827, 0.0, -0.3827, 0.9239, 0.0, -0.3827, 0.9239, 0.0, -0.3827, 0.9239, 0.0, -0.3827, 0.9239, 1.0, 3.001e-08, 0.0, 1.0, 3.001e-08, 0.0, 1.0, 3.001e-08, 0.0, 1.0, 3.001e-08, 0.0, 1.0, 3.001e-08, 0.0, 1.0, 3.001e-08, 0.0, 1.0, 3.001e-08, 0.0, 1.0, 3.001e-08, 0.0])] * 3)])
arm_armature = bpy.data.armatures.new('Armature')  # bones are not reproduced

# ---- objects
ob_armature = bpy.data.objects.new('Armature', arm_armature)
ob_head = bpy.data.objects.new('head', me_cube_001)
ob_body = bpy.data.objects.new('body', me_cylinder)
ob_pelvis = bpy.data.objects.new('pelvis', me_cylinder_001)
ob_shorts = bpy.data.objects.new('shorts', me_cylinder_002)
ob_leg = bpy.data.objects.new('leg', me_cube_002)
ob_neck = bpy.data.objects.new('neck', me_cylinder_003)
ob_feet = bpy.data.objects.new('feet', me_cube_003)
ob_sleeves = bpy.data.objects.new('sleeves', me_cylinder_004)
ob_fists = bpy.data.objects.new('fists', me_cube_004)
ob_axel_back = bpy.data.objects.new('axel_back', me_cube_008)
ob_axel_front = bpy.data.objects.new('axel_front', me_cube_009)
ob_body_001 = bpy.data.objects.new('body.001', me_cube)
ob_fork = bpy.data.objects.new('fork', me_cube_014)
ob_handle = bpy.data.objects.new('handle', me_cube_013)
ob_handle_shaft = bpy.data.objects.new('handle_shaft', me_cube_010)
ob_pedal_l = bpy.data.objects.new('pedal_l', me_cube_011)
ob_pedal_r = bpy.data.objects.new('pedal_r', me_cube_012)
ob_wheel_front = bpy.data.objects.new('wheel_front', me_cylinder_006)
ob_wheels_back = bpy.data.objects.new('wheels_back', me_cylinder_007)

# ---- transforms, parenting, visibility, modifiers, constraints
ob_armature.location = (0.0, -0.03512, 0.1182)
ob_armature.show_in_front = True
ob_head.parent = ob_armature
ob_head.location = (0.0, 0.0, 0.9784)
_vg = ob_head.vertex_groups.new(name='root')
_vg = ob_head.vertex_groups.new(name='body')
_vg = ob_head.vertex_groups.new(name='neck')
_vg = ob_head.vertex_groups.new(name='head')
_vg.add([0, 1, 2, 3, 4, 5, 6, 7, 8, 9, 10, 11, 12, 13, 14, 15, 16, 17, 18, 19, 20, 21, 22, 23, 24, 25, 26, 27, 28, 29, 30, 31, 32, 33, 34, 35, 36, 37, 38, 39, 40, 41, 42, 43, 44, 45, 46, 47, 48, 49, 50], 1.0, 'REPLACE')
_vg = ob_head.vertex_groups.new(name='arm.l')
_vg = ob_head.vertex_groups.new(name='hand.l')
_vg = ob_head.vertex_groups.new(name='arm.r')
_vg = ob_head.vertex_groups.new(name='hand.r')
_vg = ob_head.vertex_groups.new(name='leg_upper.l')
_vg = ob_head.vertex_groups.new(name='leg_lower.l')
_vg = ob_head.vertex_groups.new(name='foot.l')
_vg = ob_head.vertex_groups.new(name='leg_upper.r')
_vg = ob_head.vertex_groups.new(name='leg_lower.r')
_m = ob_head.modifiers.new('Mirror', 'MIRROR')
_m.use_clip = True
_m = ob_head.modifiers.new('Armature', 'ARMATURE')
_m.object = ob_armature
ob_body.parent = ob_armature
ob_body.location = (0.0, 0.0, 0.5831)
_vg = ob_body.vertex_groups.new(name='Group')
_vg = ob_body.vertex_groups.new(name='root')
_vg = ob_body.vertex_groups.new(name='body')
_vg.add([0, 1, 2, 3, 4, 5, 6, 7, 8, 9, 10, 11, 12, 13, 14, 15, 16, 17, 18, 19, 20, 21, 22, 23, 24, 25, 26, 27], 1.0, 'REPLACE')
_vg = ob_body.vertex_groups.new(name='neck')
_vg = ob_body.vertex_groups.new(name='head')
_vg = ob_body.vertex_groups.new(name='arm.l')
_vg = ob_body.vertex_groups.new(name='hand.l')
_vg = ob_body.vertex_groups.new(name='arm.r')
_vg = ob_body.vertex_groups.new(name='hand.r')
_vg = ob_body.vertex_groups.new(name='leg_upper.l')
_vg = ob_body.vertex_groups.new(name='leg_lower.l')
_vg = ob_body.vertex_groups.new(name='foot.l')
_vg = ob_body.vertex_groups.new(name='leg_upper.r')
_vg = ob_body.vertex_groups.new(name='leg_lower.r')
_vg = ob_body.vertex_groups.new(name='foot.r')
_m = ob_body.modifiers.new('Armature', 'ARMATURE')
_m.object = ob_armature
ob_pelvis.parent = ob_armature
ob_pelvis.location = (0.0, 0.0, 0.7675)
_vg = ob_pelvis.vertex_groups.new(name='root')
_vg.add([0, 1, 2, 3, 4, 5, 6, 7, 8, 9, 10, 11, 12, 13, 14, 15], 1.0, 'REPLACE')
_vg = ob_pelvis.vertex_groups.new(name='body')
_vg = ob_pelvis.vertex_groups.new(name='neck')
_vg = ob_pelvis.vertex_groups.new(name='head')
_vg = ob_pelvis.vertex_groups.new(name='arm.l')
_vg = ob_pelvis.vertex_groups.new(name='hand.l')
_vg = ob_pelvis.vertex_groups.new(name='arm.r')
_vg = ob_pelvis.vertex_groups.new(name='hand.r')
_vg = ob_pelvis.vertex_groups.new(name='leg_upper.l')
_vg = ob_pelvis.vertex_groups.new(name='leg_lower.l')
_vg = ob_pelvis.vertex_groups.new(name='foot.l')
_vg = ob_pelvis.vertex_groups.new(name='leg_upper.r')
_vg = ob_pelvis.vertex_groups.new(name='leg_lower.r')
_vg = ob_pelvis.vertex_groups.new(name='foot.r')
_m = ob_pelvis.modifiers.new('Armature', 'ARMATURE')
_m.object = ob_armature
ob_shorts.parent = ob_armature
ob_shorts.location = (0.0, -0.008199, 0.4012)
_vg = ob_shorts.vertex_groups.new(name='root')
_vg = ob_shorts.vertex_groups.new(name='body')
_vg = ob_shorts.vertex_groups.new(name='neck')
_vg = ob_shorts.vertex_groups.new(name='head')
_vg = ob_shorts.vertex_groups.new(name='arm.l')
_vg = ob_shorts.vertex_groups.new(name='hand.l')
_vg = ob_shorts.vertex_groups.new(name='arm.r')
_vg = ob_shorts.vertex_groups.new(name='hand.r')
_vg = ob_shorts.vertex_groups.new(name='leg_upper.l')
_vg.add([0, 1, 2, 3, 4, 5, 6, 7, 8, 9, 10], 1.0, 'REPLACE')
_vg = ob_shorts.vertex_groups.new(name='leg_lower.l')
_vg = ob_shorts.vertex_groups.new(name='foot.l')
_vg = ob_shorts.vertex_groups.new(name='leg_upper.r')
_vg = ob_shorts.vertex_groups.new(name='leg_lower.r')
_vg = ob_shorts.vertex_groups.new(name='foot.r')
_m = ob_shorts.modifiers.new('Mirror', 'MIRROR')
_m = ob_shorts.modifiers.new('Armature', 'ARMATURE')
_m.object = ob_armature
ob_leg.parent = ob_armature
ob_leg.location = (0.0, 0.0, 0.156)
_vg = ob_leg.vertex_groups.new(name='root')
_vg = ob_leg.vertex_groups.new(name='body')
_vg = ob_leg.vertex_groups.new(name='neck')
_vg = ob_leg.vertex_groups.new(name='head')
_vg = ob_leg.vertex_groups.new(name='arm.l')
_vg = ob_leg.vertex_groups.new(name='hand.l')
_vg = ob_leg.vertex_groups.new(name='arm.r')
_vg = ob_leg.vertex_groups.new(name='hand.r')
_vg = ob_leg.vertex_groups.new(name='leg_upper.l')
_vg = ob_leg.vertex_groups.new(name='leg_lower.l')
_vg.add([0, 1, 2, 3, 4, 5, 6, 7, 8, 9, 10, 11, 12, 13], 1.0, 'REPLACE')
_vg = ob_leg.vertex_groups.new(name='foot.l')
_vg = ob_leg.vertex_groups.new(name='leg_upper.r')
_vg = ob_leg.vertex_groups.new(name='leg_lower.r')
_vg = ob_leg.vertex_groups.new(name='foot.r')
_m = ob_leg.modifiers.new('Mirror', 'MIRROR')
_m = ob_leg.modifiers.new('Armature', 'ARMATURE')
_m.object = ob_armature
ob_neck.parent = ob_armature
ob_neck.location = (0.0, 0.02821, 0.8515)
_vg = ob_neck.vertex_groups.new(name='root')
_vg = ob_neck.vertex_groups.new(name='body')
_vg = ob_neck.vertex_groups.new(name='neck')
_vg.add([0, 1, 2, 3, 4, 5], 1.0, 'REPLACE')
_vg = ob_neck.vertex_groups.new(name='head')
_vg = ob_neck.vertex_groups.new(name='arm.l')
_vg = ob_neck.vertex_groups.new(name='hand.l')
_vg = ob_neck.vertex_groups.new(name='arm.r')
_vg = ob_neck.vertex_groups.new(name='hand.r')
_vg = ob_neck.vertex_groups.new(name='leg_upper.l')
_vg = ob_neck.vertex_groups.new(name='leg_lower.l')
_vg = ob_neck.vertex_groups.new(name='foot.l')
_vg = ob_neck.vertex_groups.new(name='leg_upper.r')
_vg = ob_neck.vertex_groups.new(name='leg_lower.r')
_vg = ob_neck.vertex_groups.new(name='foot.r')
_m = ob_neck.modifiers.new('Armature', 'ARMATURE')
_m.object = ob_armature
ob_feet.parent = ob_armature
ob_feet.location = (0.0, 0.0, 0.04358)
_vg = ob_feet.vertex_groups.new(name='root')
_vg = ob_feet.vertex_groups.new(name='body')
_vg = ob_feet.vertex_groups.new(name='neck')
_vg = ob_feet.vertex_groups.new(name='head')
_vg = ob_feet.vertex_groups.new(name='arm.l')
_vg = ob_feet.vertex_groups.new(name='hand.l')
_vg = ob_feet.vertex_groups.new(name='arm.r')
_vg = ob_feet.vertex_groups.new(name='hand.r')
_vg = ob_feet.vertex_groups.new(name='leg_upper.l')
_vg = ob_feet.vertex_groups.new(name='leg_lower.l')
_vg = ob_feet.vertex_groups.new(name='foot.l')
_vg.add([0, 1, 2, 3, 4, 5, 6, 7, 8, 9, 10, 11], 1.0, 'REPLACE')
_vg = ob_feet.vertex_groups.new(name='leg_upper.r')
_vg = ob_feet.vertex_groups.new(name='leg_lower.r')
_vg = ob_feet.vertex_groups.new(name='foot.r')
_m = ob_feet.modifiers.new('Mirror', 'MIRROR')
_m = ob_feet.modifiers.new('Armature', 'ARMATURE')
_m.object = ob_armature
ob_sleeves.parent = ob_armature
ob_sleeves.location = (0.0, -1.595e-09, 0.7658)
_vg = ob_sleeves.vertex_groups.new(name='root')
_vg = ob_sleeves.vertex_groups.new(name='body')
_vg = ob_sleeves.vertex_groups.new(name='neck')
_vg = ob_sleeves.vertex_groups.new(name='head')
_vg = ob_sleeves.vertex_groups.new(name='arm.l')
_vg.add([0, 1, 2, 3, 4, 5, 6, 7, 8, 9, 10, 11, 12, 13, 14, 15, 16, 17, 18, 19, 20, 21, 22, 23, 24, 25, 26], 1.0, 'REPLACE')
_vg = ob_sleeves.vertex_groups.new(name='hand.l')
_vg = ob_sleeves.vertex_groups.new(name='arm.r')
_vg = ob_sleeves.vertex_groups.new(name='hand.r')
_vg = ob_sleeves.vertex_groups.new(name='leg_upper.l')
_vg = ob_sleeves.vertex_groups.new(name='leg_lower.l')
_vg = ob_sleeves.vertex_groups.new(name='foot.l')
_vg = ob_sleeves.vertex_groups.new(name='leg_upper.r')
_vg = ob_sleeves.vertex_groups.new(name='leg_lower.r')
_vg = ob_sleeves.vertex_groups.new(name='foot.r')
_m = ob_sleeves.modifiers.new('Mirror', 'MIRROR')
_m = ob_sleeves.modifiers.new('Armature', 'ARMATURE')
_m.object = ob_armature
ob_fists.parent = ob_armature
ob_fists.location = (0.0, 0.0, 0.7709)
_vg = ob_fists.vertex_groups.new(name='root')
_vg = ob_fists.vertex_groups.new(name='body')
_vg = ob_fists.vertex_groups.new(name='neck')
_vg = ob_fists.vertex_groups.new(name='head')
_vg = ob_fists.vertex_groups.new(name='arm.l')
_vg = ob_fists.vertex_groups.new(name='hand.l')
_vg.add([0, 1, 2, 3, 4, 5, 6, 7, 8, 9, 10], 1.0, 'REPLACE')
_vg = ob_fists.vertex_groups.new(name='arm.r')
_vg = ob_fists.vertex_groups.new(name='hand.r')
_vg = ob_fists.vertex_groups.new(name='leg_upper.l')
_vg = ob_fists.vertex_groups.new(name='leg_lower.l')
_vg = ob_fists.vertex_groups.new(name='foot.l')
_vg = ob_fists.vertex_groups.new(name='leg_upper.r')
_vg = ob_fists.vertex_groups.new(name='leg_lower.r')
_vg = ob_fists.vertex_groups.new(name='foot.r')
_m = ob_fists.modifiers.new('Mirror', 'MIRROR')
_m = ob_fists.modifiers.new('Armature', 'ARMATURE')
_m.object = ob_armature
ob_axel_back.location = (-7.397e-18, 0.1234, 0.1015)
ob_axel_back.rotation_euler = (-1.571, 0.0, 0.0)
ob_axel_back.color = (0.8, 0.8, 0.8, 1.0)
ob_axel_front.location = (3.488e-17, -0.5468, 0.1737)
ob_axel_front.rotation_euler = (-1.571, 0.0, 0.0)
ob_axel_front.color = (0.8, 0.8, 0.8, 1.0)
ob_body_001.location = (0.0, 0.0, 0.0)
ob_body_001.rotation_euler = (-1.571, 0.0, 0.0)
ob_body_001.scale = (1.0, 0.2205, 1.0)
ob_body_001.color = (0.8, 0.8, 0.8, 1.0)
ob_fork.location = (1.002e-16, -0.4347, 0.305)
ob_fork.rotation_euler = (-2.281, -2.437e-17, 1.342e-18)
ob_fork.color = (0.8, 0.8, 0.8, 1.0)
ob_handle.location = (9.675e-17, -0.3201, 0.4381)
ob_handle.rotation_euler = (-2.281, -1.448e-16, 5.373e-17)
ob_handle.color = (0.8, 0.8, 0.8, 1.0)
ob_handle_shaft.location = (9.675e-17, -0.3793, 0.3693)
ob_handle_shaft.rotation_euler = (-2.281, 0.0, 0.0)
ob_handle_shaft.color = (0.8, 0.8, 0.8, 1.0)
ob_pedal_l.location = (0.1553, -0.5468, 0.2298)
ob_pedal_l.rotation_euler = (-2.584, -0.0, 0.0)
ob_pedal_l.color = (0.8, 0.8, 0.8, 1.0)
ob_pedal_r.location = (-0.1553, -0.5468, 0.1175)
ob_pedal_r.rotation_euler = (-2.4, -0.0, 0.0)
ob_pedal_r.color = (0.8, 0.8, 0.8, 1.0)
ob_wheel_front.location = (3.488e-17, -0.5468, 0.1737)
ob_wheel_front.rotation_euler = (-1.571, 0.0, 0.0)
ob_wheel_front.color = (0.8, 0.8, 0.8, 1.0)
ob_wheels_back.location = (-7.397e-18, 0.1234, 0.1015)
ob_wheels_back.rotation_euler = (-1.571, 0.0, 0.0)
ob_wheels_back.color = (0.8, 0.8, 0.8, 1.0)

# ---- collection membership
scene.collection.objects.link(ob_armature)
col_collection.objects.link(ob_head)
col_collection.objects.link(ob_body)
col_collection.objects.link(ob_pelvis)
col_collection.objects.link(ob_shorts)
col_collection.objects.link(ob_leg)
col_collection.objects.link(ob_neck)
col_collection.objects.link(ob_feet)
col_collection.objects.link(ob_sleeves)
col_collection.objects.link(ob_fists)
col_tricycle.objects.link(ob_axel_back)
col_tricycle.objects.link(ob_axel_front)
col_tricycle.objects.link(ob_body_001)
col_tricycle.objects.link(ob_fork)
col_tricycle.objects.link(ob_handle)
col_tricycle.objects.link(ob_handle_shaft)
col_tricycle.objects.link(ob_pedal_l)
col_tricycle.objects.link(ob_pedal_r)
col_tricycle.objects.link(ob_wheel_front)
col_tricycle.objects.link(ob_wheels_back)

# ---- scene / render settings (as saved in the file)
scene.frame_start = 1; scene.frame_end = 150; scene.frame_set(1)
scene.render.engine = 'BLENDER_WORKBENCH'
scene.render.resolution_x = 640
scene.render.resolution_y = 640
scene.render.fps = 30
scene.render.film_transparent = True
scene.cycles.sampling_pattern = 'TABULATED_SOBOL'
scene.cycles.use_light_tree = False
scene.view_settings.view_transform = 'Standard'
bpy.context.view_layer.update()

# ---- added for rendering (the .blend has no active camera and no usable light): camera, sun
cam_auto = bpy.data.cameras.new('AutoCamera')
cam_auto.lens = 50.0
cam_auto.sensor_width = 36.0
cam_auto.clip_end = 1000.0
ob_auto_camera = bpy.data.objects.new('AutoCamera', cam_auto)
scene.collection.objects.link(ob_auto_camera)
ob_auto_camera.location = (1.43706, -1.96155, 1.62282)
ob_auto_camera.rotation_euler = (1.09748, -7.21219e-08, 0.694738)
scene.camera = ob_auto_camera
light_auto_sun = bpy.data.lights.new('AutoSun', 'SUN')
light_auto_sun.energy = 3.0
light_auto_sun.angle = 0.0523599
ob_auto_sun = bpy.data.objects.new('AutoSun', light_auto_sun)
scene.collection.objects.link(ob_auto_sun)
ob_auto_sun.rotation_euler = (0.872665, 0.174533, 0.523599)
bpy.context.view_layer.update()

